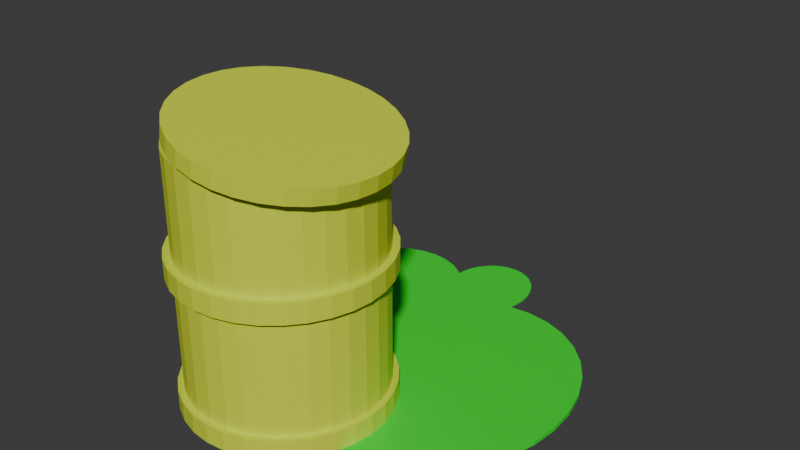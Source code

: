 # Source: nuclear_waste_broken.blend  (saved by Blender 4.0.36; exported with 4.5.12 LTS)
import bpy
from mathutils import Matrix  # noqa: F401  (used for matrix-valued properties, if any)

bpy.ops.wm.read_factory_settings(use_empty=True)
scene = bpy.context.scene
scene.name = 'Scene'

# ---- collections
col_collection = bpy.data.collections.new('Collection'); scene.collection.children.link(col_collection)

# ---- materials (node trees are filled in below, after node groups)
mat_waste = bpy.data.materials.new('Waste')
mat_waste.use_transparent_shadow = False
mat_barrel = bpy.data.materials.new('Barrel')
mat_barrel.use_transparent_shadow = False
mat_symbol = bpy.data.materials.new('Symbol')
mat_symbol.use_transparent_shadow = False

# ---- material node trees
mat_waste.use_nodes = True; mat_waste.node_tree.nodes.clear()
_N = mat_waste.node_tree.nodes; _L = mat_waste.node_tree.links
n0 = _N.new('ShaderNodeBsdfPrincipled'); n0.name = 'Principled BSDF'; n0.location = (10, 300)
n0.inputs[0].default_value = (0.0, 0.8003, 0.028, 1.0)
n0.inputs[3].default_value = 1.45
n1 = _N.new('ShaderNodeOutputMaterial'); n1.name = 'Material Output'; n1.location = (300, 300)
_L.new(n0.outputs[0], n1.inputs[0])
n1.is_active_output = True
mat_barrel.use_nodes = True; mat_barrel.node_tree.nodes.clear()
_N = mat_barrel.node_tree.nodes; _L = mat_barrel.node_tree.links
n0 = _N.new('ShaderNodeBsdfPrincipled'); n0.name = 'Principled BSDF'; n0.location = (10, 300)
n0.inputs[0].default_value = (0.6828, 0.8003, 0.038, 1.0)
n0.inputs[3].default_value = 1.45
n1 = _N.new('ShaderNodeOutputMaterial'); n1.name = 'Material Output'; n1.location = (300, 300)
_L.new(n0.outputs[0], n1.inputs[0])
n1.is_active_output = True
mat_symbol.use_nodes = True; mat_symbol.node_tree.nodes.clear()
_N = mat_symbol.node_tree.nodes; _L = mat_symbol.node_tree.links
n0 = _N.new('ShaderNodeBsdfPrincipled'); n0.name = 'Principled BSDF'; n0.location = (10, 300)
n0.inputs[0].default_value = (0.0, 0.0, 0.0, 1.0)
n0.inputs[3].default_value = 1.45
n1 = _N.new('ShaderNodeOutputMaterial'); n1.name = 'Material Output'; n1.location = (300, 300)
_L.new(n0.outputs[0], n1.inputs[0])
n1.is_active_output = True

# ---- world
world_world = bpy.data.worlds.new('World'); scene.world = world_world
world_world.use_nodes = True; world_world.node_tree.nodes.clear()
_N = world_world.node_tree.nodes; _L = world_world.node_tree.links
n0 = _N.new('ShaderNodeOutputWorld'); n0.name = 'World Output'; n0.location = (300, 300)
n1 = _N.new('ShaderNodeBackground'); n1.name = 'Background'; n1.location = (10, 300)
n1.inputs[0].default_value = (0.05088, 0.05088, 0.05088, 1.0)
_L.new(n1.outputs[0], n0.inputs[0])
n0.is_active_output = True
world_world.color = (0.05088, 0.05088, 0.05088)
world_world.use_sun_shadow = False
world_world.sun_shadow_jitter_overblur = 0.0

# ---- meshes
me_cylinder_001 = bpy.data.meshes.new('Cylinder.001')
me_cylinder_001.from_pydata([(0.1044, 1.0, 1.249), (0.2965, 0.9808, 1.215), (0.4812, 0.9239, 1.182), (0.6514, 0.8315, 1.152), (0.8006, 0.7071, 1.125), (0.923, 0.5556, 1.103), (1.014, 0.3827, 1.087), (1.07, 0.1951, 1.077), (1.089, 0.0, 1.074), (1.07, -0.1951, 1.077), (1.014, -0.3827, 1.087), (0.923, -0.5556, 1.103), (0.8006, -0.7071, 1.125), (0.6514, -0.8315, 1.152), (0.4812, -0.9239, 1.182), (0.2965, -0.9808, 1.215), (0.1044, -1.0, 1.249), (-0.08767, -0.9808, 1.283), (-0.2724, -0.9239, 1.316), (-0.4426, -0.8315, 1.346), (-0.5918, -0.7071, 1.373), (-0.7142, -0.5556, 1.394), (-0.8052, -0.3827, 1.411), (-0.8612, -0.1951, 1.421), (-0.8802, 0.0, 1.424), (-0.8612, 0.1951, 1.421), (-0.8052, 0.3827, 1.411), (-0.7142, 0.5556, 1.394), (-0.5918, 0.7071, 1.373), (-0.4426, 0.8315, 1.346), (-0.2724, 0.9239, 1.316), (-0.08767, 0.9808, 1.283), (0.3068, 1.037, 1.208), (0.1036, 1.058, 1.244), (0.5021, 0.9772, 1.174), (0.6822, 0.8795, 1.142), (0.84, 0.7479, 1.114), (0.9695, 0.5876, 1.091), (1.066, 0.4048, 1.073), (1.125, 0.2063, 1.063), (1.145, -8.6e-10, 1.059), (1.125, -0.2063, 1.063), (1.066, -0.4048, 1.073), (0.9695, -0.5876, 1.091), (0.84, -0.7479, 1.114), (0.6822, -0.8795, 1.142), (0.5021, -0.9772, 1.174), (0.3068, -1.037, 1.208), (0.1036, -1.058, 1.244), (-0.09955, -1.037, 1.281), (-0.2949, -0.9772, 1.315), (-0.475, -0.8795, 1.347), (-0.6328, -0.7479, 1.375), (-0.7623, -0.5876, 1.398), (-0.8585, -0.4048, 1.415), (-0.9178, -0.2063, 1.426), (-0.9378, -8.6e-10, 1.429), (-0.9178, 0.2063, 1.426), (-0.8585, 0.4048, 1.415), (-0.7623, 0.5876, 1.398), (-0.6328, 0.7479, 1.375), (-0.475, 0.8795, 1.347), (-0.2949, 0.9772, 1.315), (-0.09955, 1.037, 1.281), (0.3359, 1.037, 1.372), (0.1327, 1.058, 1.408), (0.5312, 0.9772, 1.337), (0.7113, 0.8795, 1.305), (0.8691, 0.7479, 1.277), (0.9986, 0.5876, 1.254), (1.095, 0.4048, 1.237), (1.154, 0.2063, 1.227), (1.174, -8.6e-10, 1.223), (1.154, -0.2063, 1.227), (1.095, -0.4048, 1.237), (0.9986, -0.5876, 1.254), (0.8691, -0.7479, 1.277), (0.7113, -0.8795, 1.305), (0.5312, -0.9772, 1.337), (0.3359, -1.037, 1.372), (0.1327, -1.058, 1.408), (-0.07044, -1.037, 1.444), (-0.2658, -0.9772, 1.479), (-0.4458, -0.8795, 1.511), (-0.6037, -0.7479, 1.539), (-0.7332, -0.5876, 1.562), (-0.8294, -0.4048, 1.579), (-0.8887, -0.2063, 1.59), (-0.9087, -8.6e-10, 1.593), (-0.8887, 0.2063, 1.59), (-0.8294, 0.4048, 1.579), (-0.7332, 0.5876, 1.562), (-0.6037, 0.7479, 1.539), (-0.4458, 0.8795, 1.511), (-0.2658, 0.9772, 1.479), (-0.07044, 1.037, 1.444), (0.0, 1.0, -1.215), (0.0, 0.8912, 1.248), (0.1951, 0.9808, -1.215), (0.1739, 0.8741, 1.248), (0.3827, 0.9239, -1.215), (0.3411, 0.8234, 1.248), (0.5556, 0.8315, -1.215), (0.4952, 0.741, 1.248), (0.7071, 0.7071, -1.215), (0.6302, 0.6302, 1.248), (0.8315, 0.5556, -1.215), (0.741, 0.4952, 1.248), (0.9239, 0.3827, -1.215), (0.8234, 0.3411, 1.248), (0.9808, 0.1951, -1.215), (0.8741, 0.1739, 1.248), (1.0, 0.0, -1.215), (0.8912, 0.0, 1.248), (0.9808, -0.1951, -1.215), (0.8741, -0.1739, 1.248), (0.9239, -0.3827, -1.215), (0.8234, -0.3411, 1.248), (0.8315, -0.5556, -1.215), (0.741, -0.4952, 1.248), (0.7071, -0.7071, -1.215), (0.6302, -0.6302, 1.248), (0.5556, -0.8315, -1.215), (0.4952, -0.741, 1.248), (0.3827, -0.9239, -1.215), (0.3411, -0.8234, 1.248), (0.1951, -0.9808, -1.215), (0.1739, -0.8741, 1.248), (0.0, -1.0, -1.215), (0.0, -0.8912, 1.248), (-0.1951, -0.9808, -1.215), (-0.1739, -0.8741, 1.248), (-0.3827, -0.9239, -1.215), (-0.3411, -0.8234, 1.248), (-0.5556, -0.8315, -1.215), (-0.4952, -0.741, 1.248), (-0.7071, -0.7071, -1.215), (-0.6302, -0.6302, 1.248), (-0.8315, -0.5556, -1.215), (-0.741, -0.4952, 1.248), (-0.9239, -0.3827, -1.215), (-0.8234, -0.3411, 1.248), (-0.9808, -0.1951, -1.215), (-0.8741, -0.1739, 1.248), (-1.0, 0.0, -1.215), (-0.8912, 0.0, 1.248), (-0.9808, 0.1951, -1.215), (-0.8741, 0.1739, 1.248), (-0.9239, 0.3827, -1.215), (-0.8234, 0.3411, 1.248), (-0.8315, 0.5556, -1.215), (-0.741, 0.4952, 1.248), (-0.7071, 0.7071, -1.215), (-0.6302, 0.6302, 1.248), (-0.5556, 0.8315, -1.215), (-0.4952, 0.741, 1.248), (-0.3827, 0.9239, -1.215), (-0.3411, 0.8234, 1.248), (-0.1951, 0.9808, -1.215), (-0.1739, 0.8741, 1.248), (0.0, 1.0, 0.2), (0.1951, 0.9808, 0.2), (0.3827, 0.9239, 0.2), (0.5556, 0.8315, 0.2), (0.7071, 0.7071, 0.2), (0.8315, 0.5556, 0.2), (0.9239, 0.3827, 0.2), (0.9808, 0.1951, 0.2), (1.0, 0.0, 0.2), (0.9808, -0.1951, 0.2), (0.9239, -0.3827, 0.2), (0.8315, -0.5556, 0.2), (0.7071, -0.7071, 0.2), (0.5556, -0.8315, 0.2), (0.3827, -0.9239, 0.2), (0.1951, -0.9808, 0.2), (0.0, -1.0, 0.2), (-0.1951, -0.9808, 0.2), (-0.3827, -0.9239, 0.2), (-0.5556, -0.8315, 0.2), (-0.7071, -0.7071, 0.2), (-0.8315, -0.5556, 0.2), (-0.9239, -0.3827, 0.2), (-0.9808, -0.1951, 0.2), (-1.0, 0.0, 0.2), (-0.9808, 0.1951, 0.2), (-0.9239, 0.3827, 0.2), (-0.8315, 0.5556, 0.2), (-0.7071, 0.7071, 0.2), (-0.5556, 0.8315, 0.2), (-0.3827, 0.9239, 0.2), (-0.1951, 0.9808, 0.2), (0.1951, 0.9808, 0.001227), (0.3827, 0.9239, 0.001227), (0.5556, 0.8315, 0.001227), (0.7071, 0.7071, 0.001227), (0.8315, 0.5556, 0.001227), (0.9239, 0.3827, 0.001227), (0.9808, 0.1951, 0.001227), (1.0, 0.0, 0.001227), (0.9808, -0.1951, 0.001227), (0.9239, -0.3827, 0.001227), (0.8315, -0.5556, 0.001227), (0.7071, -0.7071, 0.001227), (0.5556, -0.8315, 0.001227), (0.3827, -0.9239, 0.001227), (0.1951, -0.9808, 0.001227), (0.0, -1.0, 0.001227), (-0.1951, -0.9808, 0.001227), (-0.3827, -0.9239, 0.001227), (-0.5556, -0.8315, 0.001227), (-0.7071, -0.7071, 0.001227), (-0.8315, -0.5556, 0.001227), (-0.9239, -0.3827, 0.001227), (-0.9808, -0.1951, 0.001227), (-1.0, 0.0, 0.001227), (-0.9808, 0.1951, 0.001227), (-0.9239, 0.3827, 0.001227), (-0.8315, 0.5556, 0.001227), (-0.7071, 0.7071, 0.001227), (-0.5556, 0.8315, 0.001227), (-0.3827, 0.9239, 0.001227), (-0.1951, 0.9808, 0.001227), (0.0, 1.0, 0.001227), (0.0, 1.0, 0.001227), (0.0, 1.0, 0.001227), (0.1951, 0.9808, 0.001227), (0.1951, 0.9808, 0.001227), (0.3827, 0.9239, 0.001227), (0.3827, 0.9239, 0.001227), (0.5556, 0.8315, 0.001227), (0.5556, 0.8315, 0.001227), (0.7071, 0.7071, 0.001227), (0.7071, 0.7071, 0.001227), (0.8315, 0.5556, 0.001227), (0.8315, 0.5556, 0.001227), (0.9239, 0.3827, 0.001227), (0.9239, 0.3827, 0.001227), (0.9808, 0.1951, 0.001227), (0.9808, 0.1951, 0.001227), (1.0, 0.0, 0.001227), (1.0, 0.0, 0.001227), (0.9808, -0.1951, 0.001227), (0.9808, -0.1951, 0.001227), (0.9239, -0.3827, 0.001227), (0.9239, -0.3827, 0.001227), (0.8315, -0.5556, 0.001227), (0.8315, -0.5556, 0.001227), (0.7071, -0.7071, 0.001227), (0.7071, -0.7071, 0.001227), (0.5556, -0.8315, 0.001227), (0.5556, -0.8315, 0.001227), (0.3827, -0.9239, 0.001227), (0.3827, -0.9239, 0.001227), (0.1951, -0.9808, 0.001227), (0.1951, -0.9808, 0.001227), (0.0, -1.0, 0.001227), (0.0, -1.0, 0.001227), (-0.1951, -0.9808, 0.001227), (-0.1951, -0.9808, 0.001227), (-0.3827, -0.9239, 0.001227), (-0.3827, -0.9239, 0.001227), (-0.5556, -0.8315, 0.001227), (-0.5556, -0.8315, 0.001227), (-0.7071, -0.7071, 0.001227), (-0.7071, -0.7071, 0.001227), (-0.8315, -0.5556, 0.001227), (-0.8315, -0.5556, 0.001227), (-0.9239, -0.3827, 0.001227), (-0.9239, -0.3827, 0.001227), (-0.9808, -0.1951, 0.001227), (-0.9808, -0.1951, 0.001227), (-1.0, 0.0, 0.001227), (-1.0, 0.0, 0.001227), (-0.9808, 0.1951, 0.001227), (-0.9808, 0.1951, 0.001227), (-0.9239, 0.3827, 0.001227), (-0.9239, 0.3827, 0.001227), (-0.8315, 0.5556, 0.001227), (-0.8315, 0.5556, 0.001227), (-0.7071, 0.7071, 0.001227), (-0.7071, 0.7071, 0.001227), (-0.5556, 0.8315, 0.001227), (-0.5556, 0.8315, 0.001227), (-0.3827, 0.9239, 0.001227), (-0.3827, 0.9239, 0.001227), (-0.1951, 0.9808, 0.001227), (-0.1951, 0.9808, 0.001227), (-0.2095, 1.053, 0.2071), (6.544e-10, 1.074, 0.2071), (-0.411, 0.9922, 0.2071), (-0.5967, 0.893, 0.2071), (-0.7594, 0.7594, 0.2071), (-0.893, 0.5967, 0.2071), (-0.9922, 0.411, 0.2071), (-1.053, 0.2095, 0.2071), (-1.074, -1.102e-09, 0.2071), (-1.053, -0.2095, 0.2071), (-0.9922, -0.411, 0.2071), (-0.893, -0.5967, 0.2071), (-0.7594, -0.7594, 0.2071), (-0.5967, -0.893, 0.2071), (-0.411, -0.9922, 0.2071), (-0.2095, -1.053, 0.2071), (6.544e-10, -1.074, 0.2071), (0.2095, -1.053, 0.2071), (0.411, -0.9922, 0.2071), (0.5967, -0.893, 0.2071), (0.7594, -0.7594, 0.2071), (0.893, -0.5967, 0.2071), (0.9922, -0.411, 0.2071), (1.053, -0.2095, 0.2071), (1.074, -1.102e-09, 0.2071), (1.053, 0.2095, 0.2071), (0.9922, 0.411, 0.2071), (0.893, 0.5967, 0.2071), (0.7594, 0.7594, 0.2071), (0.5967, 0.893, 0.2071), (0.411, 0.9922, 0.2071), (0.2095, 1.053, 0.2071), (6.544e-10, 1.074, -0.006399), (0.2095, 1.053, -0.006399), (0.411, 0.9922, -0.006399), (0.5967, 0.893, -0.006399), (0.7594, 0.7594, -0.006399), (0.893, 0.5967, -0.006399), (0.9922, 0.411, -0.006399), (1.053, 0.2095, -0.006399), (1.074, -1.102e-09, -0.006399), (1.053, -0.2095, -0.006399), (0.9922, -0.411, -0.006399), (0.893, -0.5967, -0.006399), (0.7594, -0.7594, -0.006399), (0.5967, -0.893, -0.006399), (0.411, -0.9922, -0.006399), (0.2095, -1.053, -0.006399), (6.544e-10, -1.074, -0.006399), (-0.2095, -1.053, -0.006399), (-0.411, -0.9922, -0.006399), (-0.5967, -0.893, -0.006399), (-0.7594, -0.7594, -0.006399), (-0.893, -0.5967, -0.006399), (-0.9922, -0.411, -0.006399), (-1.053, -0.2095, -0.006399), (-1.074, -1.102e-09, -0.006399), (-1.053, 0.2095, -0.006399), (-0.9922, 0.411, -0.006399), (-0.893, 0.5967, -0.006399), (-0.7594, 0.7594, -0.006399), (-0.5967, 0.893, -0.006399), (-0.411, 0.9922, -0.006399), (-0.2095, 1.053, -0.006399), (-3.698e-10, 1.061, -1.209), (0.207, 1.041, -1.209), (0.4061, 0.9803, -1.209), (0.5895, 0.8823, -1.209), (0.7503, 0.7503, -1.209), (0.8823, 0.5895, -1.209), (0.9803, 0.4061, -1.209), (1.041, 0.207, -1.209), (1.061, -9.102e-10, -1.209), (1.041, -0.207, -1.209), (0.9803, -0.4061, -1.209), (0.8823, -0.5895, -1.209), (0.7503, -0.7503, -1.209), (0.5895, -0.8823, -1.209), (0.4061, -0.9803, -1.209), (0.207, -1.041, -1.209), (-3.698e-10, -1.061, -1.209), (-0.207, -1.041, -1.209), (-0.4061, -0.9803, -1.209), (-0.5895, -0.8823, -1.209), (-0.7503, -0.7503, -1.209), (-0.8823, -0.5895, -1.209), (-0.9803, -0.4061, -1.209), (-1.041, -0.207, -1.209), (-1.061, -9.102e-10, -1.209), (-1.041, 0.207, -1.209), (-0.9803, 0.4061, -1.209), (-0.8823, 0.5895, -1.209), (-0.7503, 0.7503, -1.209), (-0.5895, 0.8823, -1.209), (-0.4061, 0.9803, -1.209), (-0.207, 1.041, -1.209), (-3.565e-09, 1.061, -1.415), (0.207, 1.041, -1.415), (0.4061, 0.9803, -1.415), (0.5895, 0.8823, -1.415), (0.7503, 0.7503, -1.415), (0.8823, 0.5895, -1.415), (0.9803, 0.4061, -1.415), (1.041, 0.207, -1.415), (1.061, -9.102e-10, -1.415), (1.041, -0.207, -1.415), (0.9803, -0.4061, -1.415), (0.8823, -0.5895, -1.415), (0.7503, -0.7503, -1.415), (0.5895, -0.8823, -1.415), (0.4061, -0.9803, -1.415), (0.207, -1.041, -1.415), (-3.565e-09, -1.061, -1.415), (-0.207, -1.041, -1.415), (-0.4061, -0.9803, -1.415), (-0.5895, -0.8823, -1.415), (-0.7503, -0.7503, -1.415), (-0.8823, -0.5895, -1.415), (-0.9803, -0.4061, -1.415), (-1.041, -0.207, -1.415), (-1.061, -9.102e-10, -1.415), (-1.041, 0.207, -1.415), (-0.9803, 0.4061, -1.415), (-0.8823, 0.5895, -1.415), (-0.7503, 0.7503, -1.415), (-0.5895, 0.8823, -1.415), (-0.4061, 0.9803, -1.415), (-0.207, 1.041, -1.415), (0.05821, 1.041, 0.8235), (0.05821, 1.06, 0.8235), (0.04213, 1.041, 0.8326), (0.04213, 1.06, 0.8326), (0.02459, 1.041, 0.8383), (0.02459, 1.06, 0.8383), (0.006277, 1.041, 0.8405), (0.006277, 1.06, 0.8405), (-0.01212, 1.041, 0.8391), (-0.01212, 1.06, 0.8391), (-0.02989, 1.041, 0.8342), (-0.02989, 1.06, 0.8342), (-0.04635, 1.041, 0.8258), (-0.04635, 1.06, 0.8258), (-0.06086, 1.041, 0.8144), (-0.06086, 1.06, 0.8144), (-0.07287, 1.041, 0.8004), (-0.07287, 1.06, 0.8004), (-0.08192, 1.041, 0.7844), (-0.08192, 1.06, 0.7844), (-0.08766, 1.041, 0.7668), (-0.08766, 1.06, 0.7668), (-0.08987, 1.041, 0.7485), (-0.08987, 1.06, 0.7485), (-0.08846, 1.041, 0.7301), (-0.08846, 1.06, 0.7301), (-0.08349, 1.041, 0.7123), (-0.08349, 1.06, 0.7123), (-0.07515, 1.041, 0.6959), (-0.07515, 1.06, 0.6959), (-0.06376, 1.041, 0.6814), (-0.06376, 1.06, 0.6814), (-0.04976, 1.041, 0.6694), (-0.04976, 1.06, 0.6694), (-0.03368, 1.041, 0.6603), (-0.03368, 1.06, 0.6603), (-0.01615, 1.041, 0.6546), (-0.01615, 1.06, 0.6546), (0.00217, 1.041, 0.6524), (0.00217, 1.06, 0.6524), (0.02057, 1.041, 0.6538), (0.02057, 1.06, 0.6538), (0.03834, 1.041, 0.6587), (0.03834, 1.06, 0.6587), (0.05479, 1.041, 0.6671), (0.05479, 1.06, 0.6671), (0.06931, 1.041, 0.6785), (0.06931, 1.06, 0.6785), (0.08132, 1.041, 0.6925), (0.08132, 1.06, 0.6925), (0.09037, 1.041, 0.7085), (0.09037, 1.06, 0.7085), (0.09611, 1.041, 0.7261), (0.09611, 1.06, 0.7261), (0.09832, 1.041, 0.7444), (0.09832, 1.06, 0.7444), (0.09691, 1.041, 0.7628), (0.09691, 1.06, 0.7628), (0.09194, 1.041, 0.7806), (0.09194, 1.06, 0.7806), (0.0836, 1.041, 0.797), (0.0836, 1.06, 0.797), (0.07221, 1.041, 0.8115), (0.07221, 1.06, 0.8115), (-0.1935, 1.06, 1.169), (-0.1935, 1.041, 1.169), (-0.4165, 1.041, 0.8541), (-0.4165, 1.06, 0.8541), (0.14, 1.041, 1.152), (0.14, 1.06, 1.152), (0.4039, 1.06, 0.9651), (0.4039, 1.041, 0.9651), (-0.1427, 1.06, 0.3804), (-0.1427, 1.041, 0.3804), (0.207, 1.041, 0.3819), (0.207, 1.06, 0.3819), (0.9826, 2.666, -1.455), (0.9826, 2.666, -1.413), (1.239, 2.637, -1.455), (1.239, 2.637, -1.413), (1.485, 2.551, -1.455), (1.485, 2.551, -1.413), (1.712, 2.411, -1.455), (1.712, 2.411, -1.413), (1.911, 2.222, -1.455), (1.911, 2.222, -1.413), (2.074, 1.992, -1.455), (2.074, 1.992, -1.413), (2.195, 1.729, -1.455), (2.195, 1.729, -1.413), (2.27, 1.444, -1.455), (2.27, 1.444, -1.413), (2.295, 1.148, -1.455), (2.295, 1.148, -1.413), (2.27, 0.8521, -1.455), (2.27, 0.8521, -1.413), (2.195, 0.5673, -1.455), (2.195, 0.5673, -1.413), (2.074, 0.3048, -1.455), (2.074, 0.3048, -1.413), (1.911, 0.07477, -1.455), (1.911, 0.07477, -1.413), (1.712, -0.114, -1.455), (1.712, -0.114, -1.413), (1.485, -0.2543, -1.455), (1.485, -0.2543, -1.413), (1.239, -0.3407, -1.455), (1.239, -0.3407, -1.413), (0.9826, -0.3699, -1.455), (0.9826, -0.3699, -1.413), (0.7265, -0.3407, -1.455), (0.7265, -0.3407, -1.413), (0.4803, -0.2543, -1.455), (0.4803, -0.2543, -1.413), (0.2534, -0.114, -1.455), (0.2534, -0.114, -1.413), (0.05446, 0.07477, -1.455), (0.05446, 0.07477, -1.413), (-0.1088, 0.3048, -1.455), (-0.1088, 0.3048, -1.413), (-0.2301, 0.5673, -1.455), (-0.2301, 0.5673, -1.413), (-0.3048, 0.8521, -1.455), (-0.3048, 0.8521, -1.413), (-0.33, 1.148, -1.455), (-0.33, 1.148, -1.413), (-0.3048, 1.444, -1.455), (-0.3048, 1.444, -1.413), (-0.2301, 1.729, -1.455), (-0.2301, 1.729, -1.413), (-0.1088, 1.992, -1.455), (-0.1088, 1.992, -1.413), (0.05446, 2.222, -1.455), (0.05446, 2.222, -1.413), (0.2534, 2.411, -1.455), (0.2534, 2.411, -1.413), (0.4803, 2.551, -1.455), (0.4803, 2.551, -1.413), (0.7265, 2.637, -1.455), (0.7265, 2.637, -1.413), (-0.6105, 3.072, -1.447), (-0.6105, 3.072, -1.421), (-0.4477, 3.053, -1.447), (-0.4477, 3.053, -1.421), (-0.2912, 2.998, -1.447), (-0.2912, 2.998, -1.421), (-0.147, 2.909, -1.447), (-0.147, 2.909, -1.421), (-0.02061, 2.789, -1.447), (-0.02061, 2.789, -1.421), (0.08313, 2.643, -1.447), (0.08313, 2.643, -1.421), (0.1602, 2.476, -1.447), (0.1602, 2.476, -1.421), (0.2077, 2.295, -1.447), (0.2077, 2.295, -1.421), (0.2237, 2.107, -1.447), (0.2237, 2.107, -1.421), (0.2077, 1.919, -1.447), (0.2077, 1.919, -1.421), (0.1602, 1.738, -1.447), (0.1602, 1.738, -1.421), (0.08313, 1.571, -1.447), (0.08313, 1.571, -1.421), (-0.02061, 1.425, -1.447), (-0.02061, 1.425, -1.421), (-0.147, 1.305, -1.447), (-0.147, 1.305, -1.421), (-0.2912, 1.216, -1.447), (-0.2912, 1.216, -1.421), (-0.4477, 1.161, -1.447), (-0.4477, 1.161, -1.421), (-0.6105, 1.142, -1.447), (-0.6105, 1.142, -1.421), (-0.7732, 1.161, -1.447), (-0.7732, 1.161, -1.421), (-0.9297, 1.216, -1.447), (-0.9297, 1.216, -1.421), (-1.074, 1.305, -1.447), (-1.074, 1.305, -1.421), (-1.2, 1.425, -1.447), (-1.2, 1.425, -1.421), (-1.304, 1.571, -1.447), (-1.304, 1.571, -1.421), (-1.381, 1.738, -1.447), (-1.381, 1.738, -1.421), (-1.429, 1.919, -1.447), (-1.429, 1.919, -1.421), (-1.445, 2.107, -1.447), (-1.445, 2.107, -1.421), (-1.429, 2.295, -1.447), (-1.429, 2.295, -1.421), (-1.381, 2.476, -1.447), (-1.381, 2.476, -1.421), (-1.304, 2.643, -1.447), (-1.304, 2.643, -1.421), (-1.2, 2.789, -1.447), (-1.2, 2.789, -1.421), (-1.074, 2.909, -1.447), (-1.074, 2.909, -1.421), (-0.9297, 2.998, -1.447), (-0.9297, 2.998, -1.421), (-0.7732, 3.053, -1.447), (-0.7732, 3.053, -1.421), (0.3155, 3.383, -1.441), (0.3155, 3.383, -1.427), (0.4038, 3.373, -1.441), (0.4038, 3.373, -1.427), (0.4887, 3.343, -1.441), (0.4887, 3.343, -1.427), (0.567, 3.295, -1.441), (0.567, 3.295, -1.427), (0.6357, 3.23, -1.441), (0.6357, 3.23, -1.427), (0.692, 3.151, -1.441), (0.692, 3.151, -1.427), (0.7338, 3.06, -1.441), (0.7338, 3.06, -1.427), (0.7596, 2.962, -1.441), (0.7596, 2.962, -1.427), (0.7683, 2.86, -1.441), (0.7683, 2.86, -1.427), (0.7596, 2.757, -1.441), (0.7596, 2.757, -1.427), (0.7338, 2.659, -1.441), (0.7338, 2.659, -1.427), (0.692, 2.569, -1.441), (0.692, 2.569, -1.427), (0.6357, 2.489, -1.441), (0.6357, 2.489, -1.427), (0.567, 2.424, -1.441), (0.567, 2.424, -1.427), (0.4887, 2.376, -1.441), (0.4887, 2.376, -1.427), (0.4038, 2.346, -1.441), (0.4038, 2.346, -1.427), (0.3155, 2.336, -1.441), (0.3155, 2.336, -1.427), (0.2271, 2.346, -1.441), (0.2271, 2.346, -1.427), (0.1422, 2.376, -1.441), (0.1422, 2.376, -1.427), (0.06389, 2.424, -1.441), (0.06389, 2.424, -1.427), (-0.004733, 2.489, -1.441), (-0.004733, 2.489, -1.427), (-0.06105, 2.569, -1.441), (-0.06105, 2.569, -1.427), (-0.1029, 2.659, -1.441), (-0.1029, 2.659, -1.427), (-0.1287, 2.757, -1.441), (-0.1287, 2.757, -1.427), (-0.1374, 2.86, -1.441), (-0.1374, 2.86, -1.427), (-0.1287, 2.962, -1.441), (-0.1287, 2.962, -1.427), (-0.1029, 3.06, -1.441), (-0.1029, 3.06, -1.427), (-0.06105, 3.151, -1.441), (-0.06105, 3.151, -1.427), (-0.004733, 3.23, -1.441), (-0.004733, 3.23, -1.427), (0.06389, 3.295, -1.441), (0.06389, 3.295, -1.427), (0.1422, 3.343, -1.441), (0.1422, 3.343, -1.427), (0.2271, 3.373, -1.441), (0.2271, 3.373, -1.427), (0.1951, 0.9808, 1.248), (0.0, 1.0, 1.248), (0.3827, 0.9239, 1.248), (0.5556, 0.8315, 1.248), (0.7071, 0.7071, 1.248), (0.8315, 0.5556, 1.248), (0.9239, 0.3827, 1.248), (0.9808, 0.1951, 1.248), (1.0, 0.0, 1.248), (0.9808, -0.1951, 1.248), (0.9239, -0.3827, 1.248), (0.8315, -0.5556, 1.248), (0.7071, -0.7071, 1.248), (0.5556, -0.8315, 1.248), (0.3827, -0.9239, 1.248), (0.1951, -0.9808, 1.248), (0.0, -1.0, 1.248), (-0.1951, -0.9808, 1.248), (-0.3827, -0.9239, 1.248), (-0.5556, -0.8315, 1.248), (-0.7071, -0.7071, 1.248), (-0.8315, -0.5556, 1.248), (-0.9239, -0.3827, 1.248), (-0.9808, -0.1951, 1.248), (-1.0, 0.0, 1.248), (-0.9808, 0.1951, 1.248), (-0.9239, 0.3827, 1.248), (-0.8315, 0.5556, 1.248), (-0.7071, 0.7071, 1.248), (-0.5556, 0.8315, 1.248), (-0.3827, 0.9239, 1.248), (-0.1951, 0.9808, 1.248), (0.1739, 0.8741, -1.083), (0.0, 0.8912, -1.083), (0.3411, 0.8234, -1.083), (0.4952, 0.741, -1.083), (0.6302, 0.6302, -1.083), (0.741, 0.4952, -1.083), (0.8234, 0.3411, -1.083), (0.8741, 0.1739, -1.083), (0.8912, 0.0, -1.083), (0.8741, -0.1739, -1.083), (0.8234, -0.3411, -1.083), (0.741, -0.4952, -1.083), (0.6302, -0.6302, -1.083), (0.4952, -0.741, -1.083), (0.3411, -0.8234, -1.083), (0.1739, -0.8741, -1.083), (0.0, -0.8912, -1.083), (-0.1739, -0.8741, -1.083), (-0.3411, -0.8234, -1.083), (-0.4952, -0.741, -1.083), (-0.6302, -0.6302, -1.083), (-0.741, -0.4952, -1.083), (-0.8234, -0.3411, -1.083), (-0.8741, -0.1739, -1.083), (-0.8912, 0.0, -1.083), (-0.8741, 0.1739, -1.083), (-0.8234, 0.3411, -1.083), (-0.741, 0.4952, -1.083), (-0.6302, 0.6302, -1.083), (-0.4952, 0.741, -1.083), (-0.3411, 0.8234, -1.083), (-0.1739, 0.8741, -1.083)], [], [(30, 29, 61, 62), (21, 20, 52, 53), (12, 11, 43, 44), (3, 2, 34, 35), (25, 24, 56, 57), (16, 15, 47, 48), (7, 6, 38, 39), (29, 28, 60, 61), (20, 19, 51, 52), (11, 10, 42, 43), (2, 1, 32, 34), (24, 23, 55, 56), (15, 14, 46, 47), (6, 5, 37, 38), (28, 27, 59, 60), (19, 18, 50, 51), (10, 9, 41, 42), (0, 31, 63, 33), (1, 0, 33, 32), (23, 22, 54, 55), (14, 13, 45, 46), (5, 4, 36, 37), (27, 26, 58, 59), (18, 17, 49, 50), (9, 8, 40, 41), (31, 30, 62, 63), (22, 21, 53, 54), (13, 12, 44, 45), (4, 3, 35, 36), (26, 25, 57, 58), (17, 16, 48, 49), (8, 7, 39, 40), (51, 50, 82, 83), (64, 65, 95, 94, 93, 92, 91, 90, 89, 88, 87, 86, 85, 84, 83, 82, 81, 80, 79, 78, 77, 76, 75, 74, 73, 72, 71, 70, 69, 68, 67, 66), (60, 59, 91, 92), (38, 37, 69, 70), (47, 46, 78, 79), (56, 55, 87, 88), (34, 32, 64, 66), (43, 42, 74, 75), (52, 51, 83, 84), (61, 60, 92, 93), (39, 38, 70, 71), (48, 47, 79, 80), (57, 56, 88, 89), (35, 34, 66, 67), (44, 43, 75, 76), (53, 52, 84, 85), (62, 61, 93, 94), (40, 39, 71, 72), (49, 48, 80, 81), (58, 57, 89, 90), (36, 35, 67, 68), (45, 44, 76, 77), (54, 53, 85, 86), (63, 62, 94, 95), (41, 40, 72, 73), (50, 49, 81, 82), (59, 58, 90, 91), (37, 36, 68, 69), (46, 45, 77, 78), (55, 54, 86, 87), (32, 33, 65, 64), (33, 63, 95, 65), (42, 41, 73, 74), (160, 685, 684, 161), (161, 684, 686, 162), (162, 686, 687, 163), (163, 687, 688, 164), (164, 688, 689, 165), (165, 689, 690, 166), (166, 690, 691, 167), (167, 691, 692, 168), (168, 692, 693, 169), (169, 693, 694, 170), (170, 694, 695, 171), (171, 695, 696, 172), (172, 696, 697, 173), (173, 697, 698, 174), (174, 698, 699, 175), (175, 699, 700, 176), (176, 700, 701, 177), (177, 701, 702, 178), (178, 702, 703, 179), (179, 703, 704, 180), (180, 704, 705, 181), (181, 705, 706, 182), (182, 706, 707, 183), (183, 707, 708, 184), (184, 708, 709, 185), (185, 709, 710, 186), (186, 710, 711, 187), (187, 711, 712, 188), (188, 712, 713, 189), (189, 713, 714, 190), (190, 714, 715, 191), (191, 715, 685, 160), (222, 287, 224, 223), (221, 285, 287, 222), (220, 283, 285, 221), (219, 281, 283, 220), (218, 279, 281, 219), (217, 277, 279, 218), (216, 275, 277, 217), (215, 273, 275, 216), (214, 271, 273, 215), (213, 269, 271, 214), (212, 267, 269, 213), (211, 265, 267, 212), (210, 263, 265, 211), (209, 261, 263, 210), (208, 259, 261, 209), (207, 257, 259, 208), (206, 255, 257, 207), (205, 253, 255, 206), (204, 251, 253, 205), (203, 249, 251, 204), (202, 247, 249, 203), (201, 245, 247, 202), (200, 243, 245, 201), (199, 241, 243, 200), (198, 239, 241, 199), (197, 237, 239, 198), (196, 235, 237, 197), (195, 233, 235, 196), (194, 231, 233, 195), (193, 229, 231, 194), (192, 227, 229, 193), (223, 224, 227, 192), (225, 223, 192, 226), (226, 192, 193, 228), (228, 193, 194, 230), (230, 194, 195, 232), (232, 195, 196, 234), (234, 196, 197, 236), (236, 197, 198, 238), (238, 198, 199, 240), (240, 199, 200, 242), (242, 200, 201, 244), (244, 201, 202, 246), (246, 202, 203, 248), (248, 203, 204, 250), (250, 204, 205, 252), (252, 205, 206, 254), (254, 206, 207, 256), (256, 207, 208, 258), (258, 208, 209, 260), (260, 209, 210, 262), (262, 210, 211, 264), (264, 211, 212, 266), (266, 212, 213, 268), (268, 213, 214, 270), (270, 214, 215, 272), (272, 215, 216, 274), (274, 216, 217, 276), (276, 217, 218, 278), (278, 218, 219, 280), (280, 219, 220, 282), (282, 220, 221, 284), (284, 221, 222, 286), (286, 222, 223, 225), (158, 286, 225, 96), (281, 279, 347, 348), (96, 225, 226, 98), (186, 187, 293, 294), (98, 226, 228, 100), (160, 161, 319, 289), (100, 228, 230, 102), (187, 188, 292, 293), (102, 230, 232, 104), (227, 224, 320, 321), (104, 232, 234, 106), (161, 162, 318, 319), (106, 234, 236, 108), (253, 251, 333, 334), (108, 236, 238, 110), (279, 277, 346, 347), (110, 238, 240, 112), (188, 189, 291, 292), (112, 240, 242, 114), (162, 163, 317, 318), (114, 242, 244, 116), (189, 190, 290, 291), (116, 244, 246, 118), (163, 164, 316, 317), (118, 246, 248, 120), (251, 249, 332, 333), (120, 248, 250, 122), (277, 275, 345, 346), (122, 250, 252, 124), (190, 191, 288, 290), (124, 252, 254, 126), (164, 165, 315, 316), (126, 254, 256, 128), (191, 160, 289, 288), (128, 256, 258, 130), (165, 166, 314, 315), (130, 258, 260, 132), (249, 247, 331, 332), (132, 260, 262, 134), (275, 273, 344, 345), (134, 262, 264, 136), (166, 167, 313, 314), (136, 264, 266, 138), (167, 168, 312, 313), (138, 266, 268, 140), (247, 245, 330, 331), (140, 268, 270, 142), (273, 271, 343, 344), (142, 270, 272, 144), (168, 169, 311, 312), (144, 272, 274, 146), (169, 170, 310, 311), (146, 274, 276, 148), (245, 243, 329, 330), (148, 276, 278, 150), (271, 269, 342, 343), (150, 278, 280, 152), (170, 171, 309, 310), (152, 280, 282, 154), (171, 172, 308, 309), (154, 282, 284, 156), (243, 241, 328, 329), (156, 284, 286, 158), (269, 267, 341, 342), (320, 289, 319, 321), (321, 319, 318, 322), (322, 318, 317, 323), (323, 317, 316, 324), (324, 316, 315, 325), (325, 315, 314, 326), (326, 314, 313, 327), (327, 313, 312, 328), (328, 312, 311, 329), (329, 311, 310, 330), (330, 310, 309, 331), (331, 309, 308, 332), (332, 308, 307, 333), (333, 307, 306, 334), (334, 306, 305, 335), (335, 305, 304, 336), (336, 304, 303, 337), (337, 303, 302, 338), (338, 302, 301, 339), (339, 301, 300, 340), (340, 300, 299, 341), (341, 299, 298, 342), (342, 298, 297, 343), (343, 297, 296, 344), (344, 296, 295, 345), (345, 295, 294, 346), (346, 294, 293, 347), (347, 293, 292, 348), (348, 292, 291, 349), (349, 291, 290, 350), (350, 290, 288, 351), (351, 288, 289, 320), (255, 253, 334, 335), (229, 227, 321, 322), (185, 186, 294, 295), (184, 185, 295, 296), (283, 281, 348, 349), (257, 255, 335, 336), (231, 229, 322, 323), (183, 184, 296, 297), (182, 183, 297, 298), (285, 283, 349, 350), (259, 257, 336, 337), (233, 231, 323, 324), (181, 182, 298, 299), (180, 181, 299, 300), (287, 285, 350, 351), (261, 259, 337, 338), (235, 233, 324, 325), (179, 180, 300, 301), (178, 179, 301, 302), (224, 287, 351, 320), (263, 261, 338, 339), (237, 235, 325, 326), (177, 178, 302, 303), (176, 177, 303, 304), (265, 263, 339, 340), (239, 237, 326, 327), (175, 176, 304, 305), (174, 175, 305, 306), (267, 265, 340, 341), (241, 239, 327, 328), (173, 174, 306, 307), (172, 173, 307, 308), (152, 154, 381, 380), (134, 136, 372, 371), (116, 118, 363, 362), (98, 100, 354, 353), (142, 144, 376, 375), (124, 126, 367, 366), (106, 108, 358, 357), (150, 152, 380, 379), (132, 134, 371, 370), (114, 116, 362, 361), (158, 96, 352, 383), (96, 98, 353, 352), (140, 142, 375, 374), (122, 124, 366, 365), (104, 106, 357, 356), (148, 150, 379, 378), (130, 132, 370, 369), (112, 114, 361, 360), (156, 158, 383, 382), (138, 140, 374, 373), (120, 122, 365, 364), (102, 104, 356, 355), (146, 148, 378, 377), (128, 130, 369, 368), (110, 112, 360, 359), (154, 156, 382, 381), (136, 138, 373, 372), (118, 120, 364, 363), (100, 102, 355, 354), (144, 146, 377, 376), (126, 128, 368, 367), (108, 110, 359, 358), (358, 359, 391, 390), (384, 385, 386, 387, 388, 389, 390, 391, 392, 393, 394, 395, 396, 397, 398, 399, 400, 401, 402, 403, 404, 405, 406, 407, 408, 409, 410, 411, 412, 413, 414, 415), (367, 368, 400, 399), (376, 377, 409, 408), (354, 355, 387, 386), (363, 364, 396, 395), (372, 373, 405, 404), (381, 382, 414, 413), (359, 360, 392, 391), (368, 369, 401, 400), (377, 378, 410, 409), (355, 356, 388, 387), (364, 365, 397, 396), (373, 374, 406, 405), (382, 383, 415, 414), (360, 361, 393, 392), (369, 370, 402, 401), (378, 379, 411, 410), (356, 357, 389, 388), (365, 366, 398, 397), (374, 375, 407, 406), (352, 353, 385, 384), (383, 352, 384, 415), (361, 362, 394, 393), (370, 371, 403, 402), (379, 380, 412, 411), (357, 358, 390, 389), (366, 367, 399, 398), (375, 376, 408, 407), (353, 354, 386, 385), (362, 363, 395, 394), (371, 372, 404, 403), (380, 381, 413, 412), (416, 417, 419, 418), (418, 419, 421, 420), (420, 421, 423, 422), (422, 423, 425, 424), (424, 425, 427, 426), (426, 427, 429, 428), (428, 429, 431, 430), (431, 433, 483, 480), (432, 433, 435, 434), (434, 435, 437, 436), (436, 437, 439, 438), (438, 439, 441, 440), (440, 441, 443, 442), (442, 443, 445, 444), (444, 445, 447, 446), (446, 447, 449, 448), (448, 449, 451, 450), (450, 451, 453, 452), (452, 453, 455, 454), (457, 456, 490, 491), (456, 457, 459, 458), (458, 459, 461, 460), (460, 461, 463, 462), (462, 463, 465, 464), (464, 465, 467, 466), (466, 467, 469, 468), (468, 469, 471, 470), (470, 471, 473, 472), (472, 473, 475, 474), (474, 475, 477, 476), (419, 417, 479, 477, 475, 473, 471, 469, 467, 465, 463, 461, 459, 457, 455, 453, 451, 449, 447, 445, 443, 441, 439, 437, 435, 433, 431, 429, 427, 425, 423, 421), (476, 477, 479, 478), (479, 417, 485, 486), (416, 418, 420, 422, 424, 426, 428, 430, 432, 434, 436, 438, 440, 442, 444, 446, 448, 450, 452, 454, 456, 458, 460, 462, 464, 466, 468, 470, 472, 474, 476, 478), (481, 480, 483, 482), (430, 431, 480, 481), (433, 432, 482, 483), (432, 430, 481, 482), (487, 486, 485, 484), (478, 479, 486, 487), (416, 478, 487, 484), (417, 416, 484, 485), (489, 488, 491, 490), (456, 454, 489, 490), (455, 457, 491, 488), (454, 455, 488, 489), (492, 493, 495, 494), (494, 495, 497, 496), (496, 497, 499, 498), (498, 499, 501, 500), (500, 501, 503, 502), (502, 503, 505, 504), (504, 505, 507, 506), (506, 507, 509, 508), (508, 509, 511, 510), (510, 511, 513, 512), (512, 513, 515, 514), (514, 515, 517, 516), (516, 517, 519, 518), (518, 519, 521, 520), (520, 521, 523, 522), (522, 523, 525, 524), (524, 525, 527, 526), (526, 527, 529, 528), (528, 529, 531, 530), (530, 531, 533, 532), (532, 533, 535, 534), (534, 535, 537, 536), (536, 537, 539, 538), (538, 539, 541, 540), (540, 541, 543, 542), (542, 543, 545, 544), (544, 545, 547, 546), (546, 547, 549, 548), (548, 549, 551, 550), (550, 551, 553, 552), (495, 493, 555, 553, 551, 549, 547, 545, 543, 541, 539, 537, 535, 533, 531, 529, 527, 525, 523, 521, 519, 517, 515, 513, 511, 509, 507, 505, 503, 501, 499, 497), (552, 553, 555, 554), (554, 555, 493, 492), (492, 494, 496, 498, 500, 502, 504, 506, 508, 510, 512, 514, 516, 518, 520, 522, 524, 526, 528, 530, 532, 534, 536, 538, 540, 542, 544, 546, 548, 550, 552, 554), (556, 557, 559, 558), (558, 559, 561, 560), (560, 561, 563, 562), (562, 563, 565, 564), (564, 565, 567, 566), (566, 567, 569, 568), (568, 569, 571, 570), (570, 571, 573, 572), (572, 573, 575, 574), (574, 575, 577, 576), (576, 577, 579, 578), (578, 579, 581, 580), (580, 581, 583, 582), (582, 583, 585, 584), (584, 585, 587, 586), (586, 587, 589, 588), (588, 589, 591, 590), (590, 591, 593, 592), (592, 593, 595, 594), (594, 595, 597, 596), (596, 597, 599, 598), (598, 599, 601, 600), (600, 601, 603, 602), (602, 603, 605, 604), (604, 605, 607, 606), (606, 607, 609, 608), (608, 609, 611, 610), (610, 611, 613, 612), (612, 613, 615, 614), (614, 615, 617, 616), (559, 557, 619, 617, 615, 613, 611, 609, 607, 605, 603, 601, 599, 597, 595, 593, 591, 589, 587, 585, 583, 581, 579, 577, 575, 573, 571, 569, 567, 565, 563, 561), (616, 617, 619, 618), (618, 619, 557, 556), (556, 558, 560, 562, 564, 566, 568, 570, 572, 574, 576, 578, 580, 582, 584, 586, 588, 590, 592, 594, 596, 598, 600, 602, 604, 606, 608, 610, 612, 614, 616, 618), (620, 621, 623, 622), (622, 623, 625, 624), (624, 625, 627, 626), (626, 627, 629, 628), (628, 629, 631, 630), (630, 631, 633, 632), (632, 633, 635, 634), (634, 635, 637, 636), (636, 637, 639, 638), (638, 639, 641, 640), (640, 641, 643, 642), (642, 643, 645, 644), (644, 645, 647, 646), (646, 647, 649, 648), (648, 649, 651, 650), (650, 651, 653, 652), (652, 653, 655, 654), (654, 655, 657, 656), (656, 657, 659, 658), (658, 659, 661, 660), (660, 661, 663, 662), (662, 663, 665, 664), (664, 665, 667, 666), (666, 667, 669, 668), (668, 669, 671, 670), (670, 671, 673, 672), (672, 673, 675, 674), (674, 675, 677, 676), (676, 677, 679, 678), (678, 679, 681, 680), (623, 621, 683, 681, 679, 677, 675, 673, 671, 669, 667, 665, 663, 661, 659, 657, 655, 653, 651, 649, 647, 645, 643, 641, 639, 637, 635, 633, 631, 629, 627, 625), (680, 681, 683, 682), (682, 683, 621, 620), (620, 622, 624, 626, 628, 630, 632, 634, 636, 638, 640, 642, 644, 646, 648, 650, 652, 654, 656, 658, 660, 662, 664, 666, 668, 670, 672, 674, 676, 678, 680, 682), (145, 143, 739, 740), (97, 99, 684, 685), (99, 101, 686, 684), (101, 103, 687, 686), (103, 105, 688, 687), (105, 107, 689, 688), (107, 109, 690, 689), (109, 111, 691, 690), (111, 113, 692, 691), (113, 115, 693, 692), (115, 117, 694, 693), (117, 119, 695, 694), (119, 121, 696, 695), (121, 123, 697, 696), (123, 125, 698, 697), (125, 127, 699, 698), (127, 129, 700, 699), (129, 131, 701, 700), (131, 133, 702, 701), (133, 135, 703, 702), (135, 137, 704, 703), (137, 139, 705, 704), (139, 141, 706, 705), (141, 143, 707, 706), (143, 145, 708, 707), (145, 147, 709, 708), (147, 149, 710, 709), (149, 151, 711, 710), (151, 153, 712, 711), (153, 155, 713, 712), (155, 157, 714, 713), (157, 159, 715, 714), (159, 97, 685, 715), (716, 717, 747, 746, 745, 744, 743, 742, 741, 740, 739, 738, 737, 736, 735, 734, 733, 732, 731, 730, 729, 728, 727, 726, 725, 724, 723, 722, 721, 720, 719, 718), (119, 117, 726, 727), (147, 145, 740, 741), (121, 119, 727, 728), (149, 147, 741, 742), (123, 121, 728, 729), (151, 149, 742, 743), (125, 123, 729, 730), (99, 97, 717, 716), (153, 151, 743, 744), (127, 125, 730, 731), (101, 99, 716, 718), (155, 153, 744, 745), (129, 127, 731, 732), (103, 101, 718, 719), (157, 155, 745, 746), (131, 129, 732, 733), (105, 103, 719, 720), (159, 157, 746, 747), (133, 131, 733, 734), (107, 105, 720, 721), (97, 159, 747, 717), (135, 133, 734, 735), (109, 107, 721, 722), (137, 135, 735, 736), (111, 109, 722, 723), (139, 137, 736, 737), (113, 111, 723, 724), (141, 139, 737, 738), (115, 113, 724, 725), (143, 141, 738, 739), (117, 115, 725, 726)])
me_cylinder_001.polygons.foreach_set('material_index', [1, 1, 1, 1, 1, 1, 1, 1, 1, 1, 1, 1, 1, 1, 1, 1, 1, 1, 1, 1, 1, 1, 1, 1, 1, 1, 1, 1, 1, 1, 1, 1, 1, 1, 1, 1, 1, 1, 1, 1, 1, 1, 1, 1, 1, 1, 1, 1, 1, 1, 1, 1, 1, 1, 1, 1, 1, 1, 1, 1, 1, 1, 1, 1, 1, 1, 1, 1, 1, 1, 1, 1, 1, 1, 1, 1, 1, 1, 1, 1, 1, 1, 1, 1, 1, 1, 1, 1, 1, 1, 1, 1, 1, 1, 1, 1, 1, 1, 1, 1, 1, 1, 1, 1, 1, 1, 1, 1, 1, 1, 1, 1, 1, 1, 1, 1, 1, 1, 1, 1, 1, 1, 1, 1, 1, 1, 1, 1, 1, 1, 1, 1, 1, 1, 1, 1, 1, 1, 1, 1, 1, 1, 1, 1, 1, 1, 1, 1, 1, 1, 1, 1, 1, 1, 1, 1, 1, 1, 1, 1, 1, 1, 1, 1, 1, 1, 1, 1, 1, 1, 1, 1, 1, 1, 1, 1, 1, 1, 1, 1, 1, 1, 1, 1, 1, 1, 1, 1, 1, 1, 1, 1, 1, 1, 1, 1, 1, 1, 1, 1, 1, 1, 1, 1, 1, 1, 1, 1, 1, 1, 1, 1, 1, 1, 1, 1, 1, 1, 1, 1, 1, 1, 1, 1, 1, 1, 1, 1, 1, 1, 1, 1, 1, 1, 1, 1, 1, 1, 1, 1, 1, 1, 1, 1, 1, 1, 1, 1, 1, 1, 1, 1, 1, 1, 1, 1, 1, 1, 1, 1, 1, 1, 1, 1, 1, 1, 1, 1, 1, 1, 1, 1, 1, 1, 1, 1, 1, 1, 1, 1, 1, 1, 1, 1, 1, 1, 1, 1, 1, 1, 1, 1, 1, 1, 1, 1, 1, 1, 1, 1, 1, 1, 1, 1, 1, 1, 1, 1, 1, 1, 1, 1, 1, 1, 1, 1, 1, 1, 1, 1, 1, 1, 1, 1, 1, 1, 1, 1, 1, 1, 1, 1, 1, 1, 1, 1, 1, 1, 1, 1, 1, 1, 1, 1, 1, 1, 1, 1, 1, 1, 1, 1, 1, 1, 2, 2, 2, 2, 2, 2, 2, 2, 2, 2, 2, 2, 2, 2, 2, 2, 2, 2, 2, 2, 2, 2, 2, 2, 2, 2, 2, 2, 2, 2, 2, 2, 2, 2, 2, 2, 2, 2, 2, 2, 2, 2, 2, 2, 2, 2, 0, 0, 0, 0, 0, 0, 0, 0, 0, 0, 0, 0, 0, 0, 0, 0, 0, 0, 0, 0, 0, 0, 0, 0, 0, 0, 0, 0, 0, 0, 0, 0, 0, 0, 0, 0, 0, 0, 0, 0, 0, 0, 0, 0, 0, 0, 0, 0, 0, 0, 0, 0, 0, 0, 0, 0, 0, 0, 0, 0, 0, 0, 0, 0, 0, 0, 0, 0, 0, 0, 0, 0, 0, 0, 0, 0, 0, 0, 0, 0, 0, 0, 0, 0, 0, 0, 0, 0, 0, 0, 0, 0, 0, 0, 0, 0, 0, 0, 0, 0, 0, 0, 1, 1, 1, 1, 1, 1, 1, 1, 1, 1, 1, 1, 1, 1, 1, 1, 1, 1, 1, 1, 1, 1, 1, 1, 1, 1, 1, 1, 1, 1, 1, 1, 1, 1, 1, 1, 1, 1, 1, 1, 1, 1, 1, 1, 1, 1, 1, 1, 1, 1, 1, 1, 1, 1, 1, 1, 1, 1, 1, 1, 1, 1, 1, 1, 1])
_uv = me_cylinder_001.uv_layers.new(name='UVMap')
_uv.uv.foreach_set('vector', [0.0625, 1.0, 0.09375, 1.0, 0.09375, 1.0, 0.0625, 1.0, 0.3438, 1.0, 0.375, 1.0, 0.375, 1.0, 0.3438, 1.0, 0.625, 1.0, 0.6562, 1.0, 0.6562, 1.0, 0.625, 1.0, 0.9062, 1.0, 0.9375, 1.0, 0.9375, 1.0, 0.9062, 1.0, 0.2188, 1.0, 0.25, 1.0, 0.25, 1.0, 0.2188, 1.0, 0.5, 1.0, 0.5312, 1.0, 0.5312, 1.0, 0.5, 1.0, 0.7812, 1.0, 0.8125, 1.0, 0.8125, 1.0, 0.7812, 1.0, 0.09375, 1.0, 0.125, 1.0, 0.125, 1.0, 0.09375, 1.0, 0.375, 1.0, 0.4062, 1.0, 0.4062, 1.0, 0.375, 1.0, 0.6562, 1.0, 0.6875, 1.0, 0.6875, 1.0, 0.6562, 1.0, 0.9375, 1.0, 0.9688, 1.0, 0.9688, 1.0, 0.9375, 1.0, 0.25, 1.0, 0.2812, 1.0, 0.2812, 1.0, 0.25, 1.0, 0.5312, 1.0, 0.5625, 1.0, 0.5625, 1.0, 0.5312, 1.0, 0.8125, 1.0, 0.8438, 1.0, 0.8438, 1.0, 0.8125, 1.0, 0.125, 1.0, 0.1562, 1.0, 0.1562, 1.0, 0.125, 1.0, 0.4062, 1.0, 0.4375, 1.0, 0.4375, 1.0, 0.4062, 1.0, 0.6875, 1.0, 0.7188, 1.0, 0.7188, 1.0, 0.6875, 1.0, 0.0, 1.0, 0.03125, 1.0, 0.03125, 1.0, 0.0, 1.0, 0.9688, 1.0, 1.0, 1.0, 1.0, 1.0, 0.9688, 1.0, 0.2812, 1.0, 0.3125, 1.0, 0.3125, 1.0, 0.2812, 1.0, 0.5625, 1.0, 0.5938, 1.0, 0.5938, 1.0, 0.5625, 1.0, 0.8438, 1.0, 0.875, 1.0, 0.875, 1.0, 0.8438, 1.0, 0.1562, 1.0, 0.1875, 1.0, 0.1875, 1.0, 0.1562, 1.0, 0.4375, 1.0, 0.4688, 1.0, 0.4688, 1.0, 0.4375, 1.0, 0.7188, 1.0, 0.75, 1.0, 0.75, 1.0, 0.7188, 1.0, 0.03125, 1.0, 0.0625, 1.0, 0.0625, 1.0, 0.03125, 1.0, 0.3125, 1.0, 0.3438, 1.0, 0.3438, 1.0, 0.3125, 1.0, 0.5938, 1.0, 0.625, 1.0, 0.625, 1.0, 0.5938, 1.0, 0.875, 1.0, 0.9062, 1.0, 0.9062, 1.0, 0.875, 1.0, 0.1875, 1.0, 0.2188, 1.0, 0.2188, 1.0, 0.1875, 1.0, 0.4688, 1.0, 0.5, 1.0, 0.5, 1.0, 0.4688, 1.0, 0.75, 1.0, 0.7812, 1.0, 0.7812, 1.0, 0.75, 1.0, 0.4062, 1.0, 0.4375, 1.0, 0.4375, 1.0, 0.4062, 1.0, 0.2968, 0.4854, 0.25, 0.49, 0.2032, 0.4854, 0.1582, 0.4717, 0.1167, 0.4496, 0.08029, 0.4197, 0.05045, 0.3833, 0.02827, 0.3418, 0.01461, 0.2968, 0.01, 0.25, 0.01461, 0.2032, 0.02827, 0.1582, 0.05045, 0.1167, 0.08029, 0.08029, 0.1167, 0.05045, 0.1582, 0.02827, 0.2032, 0.01461, 0.25, 0.01, 0.2968, 0.01461, 0.3418, 0.02827, 0.3833, 0.05045, 0.4197, 0.08029, 0.4496, 0.1167, 0.4717, 0.1582, 0.4854, 0.2032, 0.49, 0.25, 0.4854, 0.2968, 0.4717, 0.3418, 0.4496, 0.3833, 0.4197, 0.4197, 0.3833, 0.4496, 0.3418, 0.4717, 0.125, 1.0, 0.1562, 1.0, 0.1562, 1.0, 0.125, 1.0, 0.8125, 1.0, 0.8438, 1.0, 0.8438, 1.0, 0.8125, 1.0, 0.5312, 1.0, 0.5625, 1.0, 0.5625, 1.0, 0.5312, 1.0, 0.25, 1.0, 0.2812, 1.0, 0.2812, 1.0, 0.25, 1.0, 0.9375, 1.0, 0.9688, 1.0, 0.9688, 1.0, 0.9375, 1.0, 0.6562, 1.0, 0.6875, 1.0, 0.6875, 1.0, 0.6562, 1.0, 0.375, 1.0, 0.4062, 1.0, 0.4062, 1.0, 0.375, 1.0, 0.09375, 1.0, 0.125, 1.0, 0.125, 1.0, 0.09375, 1.0, 0.7812, 1.0, 0.8125, 1.0, 0.8125, 1.0, 0.7812, 1.0, 0.5, 1.0, 0.5312, 1.0, 0.5312, 1.0, 0.5, 1.0, 0.2188, 1.0, 0.25, 1.0, 0.25, 1.0, 0.2188, 1.0, 0.9062, 1.0, 0.9375, 1.0, 0.9375, 1.0, 0.9062, 1.0, 0.625, 1.0, 0.6562, 1.0, 0.6562, 1.0, 0.625, 1.0, 0.3438, 1.0, 0.375, 1.0, 0.375, 1.0, 0.3438, 1.0, 0.0625, 1.0, 0.09375, 1.0, 0.09375, 1.0, 0.0625, 1.0, 0.75, 1.0, 0.7812, 1.0, 0.7812, 1.0, 0.75, 1.0, 0.4688, 1.0, 0.5, 1.0, 0.5, 1.0, 0.4688, 1.0, 0.1875, 1.0, 0.2188, 1.0, 0.2188, 1.0, 0.1875, 1.0, 0.875, 1.0, 0.9062, 1.0, 0.9062, 1.0, 0.875, 1.0, 0.5938, 1.0, 0.625, 1.0, 0.625, 1.0, 0.5938, 1.0, 0.3125, 1.0, 0.3438, 1.0, 0.3438, 1.0, 0.3125, 1.0, 0.03125, 1.0, 0.0625, 1.0, 0.0625, 1.0, 0.03125, 1.0, 0.7188, 1.0, 0.75, 1.0, 0.75, 1.0, 0.7188, 1.0, 0.4375, 1.0, 0.4688, 1.0, 0.4688, 1.0, 0.4375, 1.0, 0.1562, 1.0, 0.1875, 1.0, 0.1875, 1.0, 0.1562, 1.0, 0.8438, 1.0, 0.875, 1.0, 0.875, 1.0, 0.8438, 1.0, 0.5625, 1.0, 0.5938, 1.0, 0.5938, 1.0, 0.5625, 1.0, 0.2812, 1.0, 0.3125, 1.0, 0.3125, 1.0, 0.2812, 1.0, 0.9688, 1.0, 1.0, 1.0, 1.0, 1.0, 0.9688, 1.0, 0.0, 1.0, 0.03125, 1.0, 0.03125, 1.0, 0.0, 1.0, 0.6875, 1.0, 0.7188, 1.0, 0.7188, 1.0, 0.6875, 1.0, 1.0, 0.75, 1.0, 1.0, 0.9688, 1.0, 0.9688, 0.75, 0.9688, 0.75, 0.9688, 1.0, 0.9375, 1.0, 0.9375, 0.75, 0.9375, 0.75, 0.9375, 1.0, 0.9062, 1.0, 0.9062, 0.75, 0.9062, 0.75, 0.9062, 1.0, 0.875, 1.0, 0.875, 0.75, 0.875, 0.75, 0.875, 1.0, 0.8438, 1.0, 0.8438, 0.75, 0.8438, 0.75, 0.8438, 1.0, 0.8125, 1.0, 0.8125, 0.75, 0.8125, 0.75, 0.8125, 1.0, 0.7812, 1.0, 0.7812, 0.75, 0.7812, 0.75, 0.7812, 1.0, 0.75, 1.0, 0.75, 0.75, 0.75, 0.75, 0.75, 1.0, 0.7188, 1.0, 0.7188, 0.75, 0.7188, 0.75, 0.7188, 1.0, 0.6875, 1.0, 0.6875, 0.75, 0.6875, 0.75, 0.6875, 1.0, 0.6562, 1.0, 0.6562, 0.75, 0.6562, 0.75, 0.6562, 1.0, 0.625, 1.0, 0.625, 0.75, 0.625, 0.75, 0.625, 1.0, 0.5938, 1.0, 0.5938, 0.75, 0.5938, 0.75, 0.5938, 1.0, 0.5625, 1.0, 0.5625, 0.75, 0.5625, 0.75, 0.5625, 1.0, 0.5312, 1.0, 0.5312, 0.75, 0.5312, 0.75, 0.5312, 1.0, 0.5, 1.0, 0.5, 0.75, 0.5, 0.75, 0.5, 1.0, 0.4688, 1.0, 0.4688, 0.75, 0.4688, 0.75, 0.4688, 1.0, 0.4375, 1.0, 0.4375, 0.75, 0.4375, 0.75, 0.4375, 1.0, 0.4062, 1.0, 0.4062, 0.75, 0.4062, 0.75, 0.4062, 1.0, 0.375, 1.0, 0.375, 0.75, 0.375, 0.75, 0.375, 1.0, 0.3438, 1.0, 0.3438, 0.75, 0.3438, 0.75, 0.3438, 1.0, 0.3125, 1.0, 0.3125, 0.75, 0.3125, 0.75, 0.3125, 1.0, 0.2812, 1.0, 0.2812, 0.75, 0.2812, 0.75, 0.2812, 1.0, 0.25, 1.0, 0.25, 0.75, 0.25, 0.75, 0.25, 1.0, 0.2188, 1.0, 0.2188, 0.75, 0.2188, 0.75, 0.2188, 1.0, 0.1875, 1.0, 0.1875, 0.75, 0.1875, 0.75, 0.1875, 1.0, 0.1562, 1.0, 0.1562, 0.75, 0.1562, 0.75, 0.1562, 1.0, 0.125, 1.0, 0.125, 0.75, 0.125, 0.75, 0.125, 1.0, 0.09375, 1.0, 0.09375, 0.75, 0.09375, 0.75, 0.09375, 1.0, 0.0625, 1.0, 0.0625, 0.75, 0.0625, 0.75, 0.0625, 1.0, 0.03125, 1.0, 0.03125, 0.75, 0.03125, 0.75, 0.03125, 1.0, 0.0, 1.0, 0.0, 0.75, 0.03125, 0.7149, 0.03125, 0.7149, 0.0, 0.7149, 0.0, 0.7149, 0.0625, 0.7149, 0.0625, 0.7149, 0.03125, 0.7149, 0.03125, 0.7149, 0.09375, 0.7149, 0.09375, 0.7149, 0.0625, 0.7149, 0.0625, 0.7149, 0.125, 0.7149, 0.125, 0.7149, 0.09375, 0.7149, 0.09375, 0.7149, 0.1562, 0.7149, 0.1562, 0.7149, 0.125, 0.7149, 0.125, 0.7149, 0.1875, 0.7149, 0.1875, 0.7149, 0.1562, 0.7149, 0.1562, 0.7149, 0.2188, 0.7149, 0.2188, 0.7149, 0.1875, 0.7149, 0.1875, 0.7149, 0.25, 0.7149, 0.25, 0.7149, 0.2188, 0.7149, 0.2188, 0.7149, 0.2812, 0.7149, 0.2812, 0.7149, 0.25, 0.7149, 0.25, 0.7149, 0.3125, 0.7149, 0.3125, 0.7149, 0.2812, 0.7149, 0.2812, 0.7149, 0.3438, 0.7149, 0.3438, 0.7149, 0.3125, 0.7149, 0.3125, 0.7149, 0.375, 0.7149, 0.375, 0.7149, 0.3438, 0.7149, 0.3438, 0.7149, 0.4062, 0.7149, 0.4062, 0.7149, 0.375, 0.7149, 0.375, 0.7149, 0.4375, 0.7149, 0.4375, 0.7149, 0.4062, 0.7149, 0.4062, 0.7149, 0.4688, 0.7149, 0.4688, 0.7149, 0.4375, 0.7149, 0.4375, 0.7149, 0.5, 0.7149, 0.5, 0.7149, 0.4688, 0.7149, 0.4688, 0.7149, 0.5312, 0.7149, 0.5312, 0.7149, 0.5, 0.7149, 0.5, 0.7149, 0.5625, 0.7149, 0.5625, 0.7149, 0.5312, 0.7149, 0.5312, 0.7149, 0.5938, 0.7149, 0.5938, 0.7149, 0.5625, 0.7149, 0.5625, 0.7149, 0.625, 0.7149, 0.625, 0.7149, 0.5938, 0.7149, 0.5938, 0.7149, 0.6562, 0.7149, 0.6562, 0.7149, 0.625, 0.7149, 0.625, 0.7149, 0.6875, 0.7149, 0.6875, 0.7149, 0.6562, 0.7149, 0.6562, 0.7149, 0.7188, 0.7149, 0.7188, 0.7149, 0.6875, 0.7149, 0.6875, 0.7149, 0.75, 0.7149, 0.75, 0.7149, 0.7188, 0.7149, 0.7188, 0.7149, 0.7812, 0.7149, 0.7812, 0.7149, 0.75, 0.7149, 0.75, 0.7149, 0.8125, 0.7149, 0.8125, 0.7149, 0.7812, 0.7149, 0.7812, 0.7149, 0.8438, 0.7149, 0.8438, 0.7149, 0.8125, 0.7149, 0.8125, 0.7149, 0.875, 0.7149, 0.875, 0.7149, 0.8438, 0.7149, 0.8438, 0.7149, 0.9062, 0.7149, 0.9062, 0.7149, 0.875, 0.7149, 0.875, 0.7149, 0.9375, 0.7149, 0.9375, 0.7149, 0.9062, 0.7149, 0.9062, 0.7149, 0.9688, 0.7149, 0.9688, 0.7149, 0.9375, 0.7149, 0.9375, 0.7149, 1.0, 0.7149, 1.0, 0.7149, 0.9688, 0.7149, 0.9688, 0.7149, 1.0, 0.7149, 1.0, 0.7149, 0.9688, 0.7149, 0.9687, 0.7149, 0.9687, 0.7149, 0.9688, 0.7149, 0.9375, 0.7149, 0.9375, 0.7149, 0.9375, 0.7149, 0.9375, 0.7149, 0.9062, 0.7149, 0.9062, 0.7149, 0.9062, 0.7149, 0.9062, 0.7149, 0.875, 0.7149, 0.875, 0.7149, 0.875, 0.7149, 0.875, 0.7149, 0.8438, 0.7149, 0.8437, 0.7149, 0.8437, 0.7149, 0.8438, 0.7149, 0.8125, 0.7149, 0.8125, 0.7149, 0.8125, 0.7149, 0.8125, 0.7149, 0.7812, 0.7149, 0.7812, 0.7149, 0.7812, 0.7149, 0.7812, 0.7149, 0.75, 0.7149, 0.75, 0.7149, 0.75, 0.7149, 0.75, 0.7149, 0.7188, 0.7149, 0.7188, 0.7149, 0.7188, 0.7149, 0.7188, 0.7149, 0.6875, 0.7149, 0.6875, 0.7149, 0.6875, 0.7149, 0.6875, 0.7149, 0.6562, 0.7149, 0.6562, 0.7149, 0.6562, 0.7149, 0.6562, 0.7149, 0.625, 0.7149, 0.625, 0.7149, 0.625, 0.7149, 0.625, 0.7149, 0.5938, 0.7149, 0.5937, 0.7149, 0.5937, 0.7149, 0.5938, 0.7149, 0.5625, 0.7149, 0.5625, 0.7149, 0.5625, 0.7149, 0.5625, 0.7149, 0.5312, 0.7149, 0.5312, 0.7149, 0.5312, 0.7149, 0.5312, 0.7149, 0.5, 0.7149, 0.5, 0.7149, 0.5, 0.7149, 0.5, 0.7149, 0.4688, 0.7149, 0.4687, 0.7149, 0.4687, 0.7149, 0.4688, 0.7149, 0.4375, 0.7149, 0.4375, 0.7149, 0.4375, 0.7149, 0.4375, 0.7149, 0.4062, 0.7149, 0.4062, 0.7149, 0.4062, 0.7149, 0.4062, 0.7149, 0.375, 0.7149, 0.375, 0.7149, 0.375, 0.7149, 0.375, 0.7149, 0.3438, 0.7149, 0.3438, 0.7149, 0.3438, 0.7149, 0.3438, 0.7149, 0.3125, 0.7149, 0.3125, 0.7149, 0.3125, 0.7149, 0.3125, 0.7149, 0.2812, 0.7149, 0.2812, 0.7149, 0.2812, 0.7149, 0.2812, 0.7149, 0.25, 0.7149, 0.25, 0.7149, 0.25, 0.7149, 0.25, 0.7149, 0.2188, 0.7149, 0.2187, 0.7149, 0.2187, 0.7149, 0.2188, 0.7149, 0.1875, 0.7149, 0.1875, 0.7149, 0.1875, 0.7149, 0.1875, 0.7149, 0.1562, 0.7149, 0.1562, 0.7149, 0.1562, 0.7149, 0.1562, 0.7149, 0.125, 0.7149, 0.125, 0.7149, 0.125, 0.7149, 0.125, 0.7149, 0.09375, 0.7149, 0.09375, 0.7149, 0.09375, 0.7149, 0.09375, 0.7149, 0.0625, 0.7149, 0.0625, 0.7149, 0.0625, 0.7149, 0.0625, 0.7149, 0.03125, 0.7149, 0.03125, 0.7149, 0.03125, 0.7149, 0.03125, 0.7149, 0.0, 0.7149, 0.0, 0.7149, 0.03125, 0.5, 0.03125, 0.7149, 0.0, 0.7149, 0.0, 0.5, 0.125, 0.7149, 0.1562, 0.7149, 0.1562, 0.7149, 0.125, 0.7149, 1.0, 0.5, 1.0, 0.7149, 0.9687, 0.7149, 0.9688, 0.5, 0.1875, 0.75, 0.1562, 0.75, 0.1562, 0.75, 0.1875, 0.75, 0.9688, 0.5, 0.9687, 0.7149, 0.9375, 0.7149, 0.9375, 0.5, 1.0, 0.75, 0.9688, 0.75, 0.9688, 0.75, 1.0, 0.75, 0.9375, 0.5, 0.9375, 0.7149, 0.9062, 0.7149, 0.9062, 0.5, 0.1562, 0.75, 0.125, 0.75, 0.125, 0.75, 0.1562, 0.75, 0.9062, 0.5, 0.9062, 0.7149, 0.875, 0.7149, 0.875, 0.5, 0.9688, 0.7149, 1.0, 0.7149, 1.0, 0.7149, 0.9688, 0.7149, 0.875, 0.5, 0.875, 0.7149, 0.8437, 0.7149, 0.8438, 0.5, 0.9688, 0.75, 0.9375, 0.75, 0.9375, 0.75, 0.9688, 0.75, 0.8438, 0.5, 0.8437, 0.7149, 0.8125, 0.7149, 0.8125, 0.5, 0.5625, 0.7149, 0.5938, 0.7149, 0.5938, 0.7149, 0.5625, 0.7149, 0.8125, 0.5, 0.8125, 0.7149, 0.7812, 0.7149, 0.7812, 0.5, 0.1562, 0.7149, 0.1875, 0.7149, 0.1875, 0.7149, 0.1562, 0.7149, 0.7812, 0.5, 0.7812, 0.7149, 0.75, 0.7149, 0.75, 0.5, 0.125, 0.75, 0.09375, 0.75, 0.09375, 0.75, 0.125, 0.75, 0.75, 0.5, 0.75, 0.7149, 0.7188, 0.7149, 0.7188, 0.5, 0.9375, 0.75, 0.9062, 0.75, 0.9062, 0.75, 0.9375, 0.75, 0.7188, 0.5, 0.7188, 0.7149, 0.6875, 0.7149, 0.6875, 0.5, 0.09375, 0.75, 0.0625, 0.75, 0.0625, 0.75, 0.09375, 0.75, 0.6875, 0.5, 0.6875, 0.7149, 0.6562, 0.7149, 0.6562, 0.5, 0.9062, 0.75, 0.875, 0.75, 0.875, 0.75, 0.9062, 0.75, 0.6562, 0.5, 0.6562, 0.7149, 0.625, 0.7149, 0.625, 0.5, 0.5938, 0.7149, 0.625, 0.7149, 0.625, 0.7149, 0.5938, 0.7149, 0.625, 0.5, 0.625, 0.7149, 0.5937, 0.7149, 0.5938, 0.5, 0.1875, 0.7149, 0.2188, 0.7149, 0.2188, 0.7149, 0.1875, 0.7149, 0.5938, 0.5, 0.5937, 0.7149, 0.5625, 0.7149, 0.5625, 0.5, 0.0625, 0.75, 0.03125, 0.75, 0.03125, 0.75, 0.0625, 0.75, 0.5625, 0.5, 0.5625, 0.7149, 0.5312, 0.7149, 0.5312, 0.5, 0.875, 0.75, 0.8438, 0.75, 0.8438, 0.75, 0.875, 0.75, 0.5312, 0.5, 0.5312, 0.7149, 0.5, 0.7149, 0.5, 0.5, 0.03125, 0.75, 0.0, 0.75, 0.0, 0.75, 0.03125, 0.75, 0.5, 0.5, 0.5, 0.7149, 0.4687, 0.7149, 0.4688, 0.5, 0.8438, 0.75, 0.8125, 0.75, 0.8125, 0.75, 0.8438, 0.75, 0.4688, 0.5, 0.4687, 0.7149, 0.4375, 0.7149, 0.4375, 0.5, 0.625, 0.7149, 0.6562, 0.7149, 0.6562, 0.7149, 0.625, 0.7149, 0.4375, 0.5, 0.4375, 0.7149, 0.4062, 0.7149, 0.4062, 0.5, 0.2188, 0.7149, 0.25, 0.7149, 0.25, 0.7149, 0.2188, 0.7149, 0.4062, 0.5, 0.4062, 0.7149, 0.375, 0.7149, 0.375, 0.5, 0.8125, 0.75, 0.7812, 0.75, 0.7812, 0.75, 0.8125, 0.75, 0.375, 0.5, 0.375, 0.7149, 0.3438, 0.7149, 0.3438, 0.5, 0.7812, 0.75, 0.75, 0.75, 0.75, 0.75, 0.7812, 0.75, 0.3438, 0.5, 0.3438, 0.7149, 0.3125, 0.7149, 0.3125, 0.5, 0.6562, 0.7149, 0.6875, 0.7149, 0.6875, 0.7149, 0.6562, 0.7149, 0.3125, 0.5, 0.3125, 0.7149, 0.2812, 0.7149, 0.2812, 0.5, 0.25, 0.7149, 0.2812, 0.7149, 0.2812, 0.7149, 0.25, 0.7149, 0.2812, 0.5, 0.2812, 0.7149, 0.25, 0.7149, 0.25, 0.5, 0.75, 0.75, 0.7188, 0.75, 0.7188, 0.75, 0.75, 0.75, 0.25, 0.5, 0.25, 0.7149, 0.2187, 0.7149, 0.2188, 0.5, 0.7188, 0.75, 0.6875, 0.75, 0.6875, 0.75, 0.7188, 0.75, 0.2188, 0.5, 0.2187, 0.7149, 0.1875, 0.7149, 0.1875, 0.5, 0.6875, 0.7149, 0.7188, 0.7149, 0.7188, 0.7149, 0.6875, 0.7149, 0.1875, 0.5, 0.1875, 0.7149, 0.1562, 0.7149, 0.1562, 0.5, 0.2812, 0.7149, 0.3125, 0.7149, 0.3125, 0.7149, 0.2812, 0.7149, 0.1562, 0.5, 0.1562, 0.7149, 0.125, 0.7149, 0.125, 0.5, 0.6875, 0.75, 0.6562, 0.75, 0.6562, 0.75, 0.6875, 0.75, 0.125, 0.5, 0.125, 0.7149, 0.09375, 0.7149, 0.09375, 0.5, 0.6562, 0.75, 0.625, 0.75, 0.625, 0.75, 0.6562, 0.75, 0.09375, 0.5, 0.09375, 0.7149, 0.0625, 0.7149, 0.0625, 0.5, 0.7188, 0.7149, 0.75, 0.7149, 0.75, 0.7149, 0.7188, 0.7149, 0.0625, 0.5, 0.0625, 0.7149, 0.03125, 0.7149, 0.03125, 0.5, 0.3125, 0.7149, 0.3438, 0.7149, 0.3438, 0.7149, 0.3125, 0.7149, 1.0, 0.7149, 1.0, 0.75, 0.9688, 0.75, 0.9688, 0.7149, 0.9688, 0.7149, 0.9688, 0.75, 0.9375, 0.75, 0.9375, 0.7149, 0.9375, 0.7149, 0.9375, 0.75, 0.9062, 0.75, 0.9062, 0.7149, 0.9062, 0.7149, 0.9062, 0.75, 0.875, 0.75, 0.875, 0.7149, 0.875, 0.7149, 0.875, 0.75, 0.8438, 0.75, 0.8438, 0.7149, 0.8438, 0.7149, 0.8438, 0.75, 0.8125, 0.75, 0.8125, 0.7149, 0.8125, 0.7149, 0.8125, 0.75, 0.7812, 0.75, 0.7812, 0.7149, 0.7812, 0.7149, 0.7812, 0.75, 0.75, 0.75, 0.75, 0.7149, 0.75, 0.7149, 0.75, 0.75, 0.7188, 0.75, 0.7188, 0.7149, 0.7188, 0.7149, 0.7188, 0.75, 0.6875, 0.75, 0.6875, 0.7149, 0.6875, 0.7149, 0.6875, 0.75, 0.6562, 0.75, 0.6562, 0.7149, 0.6562, 0.7149, 0.6562, 0.75, 0.625, 0.75, 0.625, 0.7149, 0.625, 0.7149, 0.625, 0.75, 0.5938, 0.75, 0.5938, 0.7149, 0.5938, 0.7149, 0.5938, 0.75, 0.5625, 0.75, 0.5625, 0.7149, 0.5625, 0.7149, 0.5625, 0.75, 0.5312, 0.75, 0.5312, 0.7149, 0.5312, 0.7149, 0.5312, 0.75, 0.5, 0.75, 0.5, 0.7149, 0.5, 0.7149, 0.5, 0.75, 0.4688, 0.75, 0.4688, 0.7149, 0.4688, 0.7149, 0.4688, 0.75, 0.4375, 0.75, 0.4375, 0.7149, 0.4375, 0.7149, 0.4375, 0.75, 0.4062, 0.75, 0.4062, 0.7149, 0.4062, 0.7149, 0.4062, 0.75, 0.375, 0.75, 0.375, 0.7149, 0.375, 0.7149, 0.375, 0.75, 0.3438, 0.75, 0.3438, 0.7149, 0.3438, 0.7149, 0.3438, 0.75, 0.3125, 0.75, 0.3125, 0.7149, 0.3125, 0.7149, 0.3125, 0.75, 0.2812, 0.75, 0.2812, 0.7149, 0.2812, 0.7149, 0.2812, 0.75, 0.25, 0.75, 0.25, 0.7149, 0.25, 0.7149, 0.25, 0.75, 0.2188, 0.75, 0.2188, 0.7149, 0.2188, 0.7149, 0.2188, 0.75, 0.1875, 0.75, 0.1875, 0.7149, 0.1875, 0.7149, 0.1875, 0.75, 0.1562, 0.75, 0.1562, 0.7149, 0.1562, 0.7149, 0.1562, 0.75, 0.125, 0.75, 0.125, 0.7149, 0.125, 0.7149, 0.125, 0.75, 0.09375, 0.75, 0.09375, 0.7149, 0.09375, 0.7149, 0.09375, 0.75, 0.0625, 0.75, 0.0625, 0.7149, 0.0625, 0.7149, 0.0625, 0.75, 0.03125, 0.75, 0.03125, 0.7149, 0.03125, 0.7149, 0.03125, 0.75, 0.0, 0.75, 0.0, 0.7149, 0.5312, 0.7149, 0.5625, 0.7149, 0.5625, 0.7149, 0.5312, 0.7149, 0.9375, 0.7149, 0.9688, 0.7149, 0.9688, 0.7149, 0.9375, 0.7149, 0.2188, 0.75, 0.1875, 0.75, 0.1875, 0.75, 0.2188, 0.75, 0.25, 0.75, 0.2188, 0.75, 0.2188, 0.75, 0.25, 0.75, 0.09375, 0.7149, 0.125, 0.7149, 0.125, 0.7149, 0.09375, 0.7149, 0.5, 0.7149, 0.5312, 0.7149, 0.5312, 0.7149, 0.5, 0.7149, 0.9062, 0.7149, 0.9375, 0.7149, 0.9375, 0.7149, 0.9062, 0.7149, 0.2812, 0.75, 0.25, 0.75, 0.25, 0.75, 0.2812, 0.75, 0.3125, 0.75, 0.2812, 0.75, 0.2812, 0.75, 0.3125, 0.75, 0.0625, 0.7149, 0.09375, 0.7149, 0.09375, 0.7149, 0.0625, 0.7149, 0.4688, 0.7149, 0.5, 0.7149, 0.5, 0.7149, 0.4688, 0.7149, 0.875, 0.7149, 0.9062, 0.7149, 0.9062, 0.7149, 0.875, 0.7149, 0.3438, 0.75, 0.3125, 0.75, 0.3125, 0.75, 0.3438, 0.75, 0.375, 0.75, 0.3438, 0.75, 0.3438, 0.75, 0.375, 0.75, 0.03125, 0.7149, 0.0625, 0.7149, 0.0625, 0.7149, 0.03125, 0.7149, 0.4375, 0.7149, 0.4688, 0.7149, 0.4688, 0.7149, 0.4375, 0.7149, 0.8438, 0.7149, 0.875, 0.7149, 0.875, 0.7149, 0.8438, 0.7149, 0.4062, 0.75, 0.375, 0.75, 0.375, 0.75, 0.4062, 0.75, 0.4375, 0.75, 0.4062, 0.75, 0.4062, 0.75, 0.4375, 0.75, 0.0, 0.7149, 0.03125, 0.7149, 0.03125, 0.7149, 0.0, 0.7149, 0.4062, 0.7149, 0.4375, 0.7149, 0.4375, 0.7149, 0.4062, 0.7149, 0.8125, 0.7149, 0.8438, 0.7149, 0.8438, 0.7149, 0.8125, 0.7149, 0.4688, 0.75, 0.4375, 0.75, 0.4375, 0.75, 0.4688, 0.75, 0.5, 0.75, 0.4688, 0.75, 0.4688, 0.75, 0.5, 0.75, 0.375, 0.7149, 0.4062, 0.7149, 0.4062, 0.7149, 0.375, 0.7149, 0.7812, 0.7149, 0.8125, 0.7149, 0.8125, 0.7149, 0.7812, 0.7149, 0.5312, 0.75, 0.5, 0.75, 0.5, 0.75, 0.5312, 0.75, 0.5625, 0.75, 0.5312, 0.75, 0.5312, 0.75, 0.5625, 0.75, 0.3438, 0.7149, 0.375, 0.7149, 0.375, 0.7149, 0.3438, 0.7149, 0.75, 0.7149, 0.7812, 0.7149, 0.7812, 0.7149, 0.75, 0.7149, 0.5938, 0.75, 0.5625, 0.75, 0.5625, 0.75, 0.5938, 0.75, 0.625, 0.75, 0.5938, 0.75, 0.5938, 0.75, 0.625, 0.75, 0.125, 0.5, 0.09375, 0.5, 0.09375, 0.5, 0.125, 0.5, 0.4062, 0.5, 0.375, 0.5, 0.375, 0.5, 0.4062, 0.5, 0.6875, 0.5, 0.6562, 0.5, 0.6562, 0.5, 0.6875, 0.5, 0.9688, 0.5, 0.9375, 0.5, 0.9375, 0.5, 0.9688, 0.5, 0.2812, 0.5, 0.25, 0.5, 0.25, 0.5, 0.2812, 0.5, 0.5625, 0.5, 0.5312, 0.5, 0.5312, 0.5, 0.5625, 0.5, 0.8438, 0.5, 0.8125, 0.5, 0.8125, 0.5, 0.8438, 0.5, 0.1562, 0.5, 0.125, 0.5, 0.125, 0.5, 0.1562, 0.5, 0.4375, 0.5, 0.4062, 0.5, 0.4062, 0.5, 0.4375, 0.5, 0.7188, 0.5, 0.6875, 0.5, 0.6875, 0.5, 0.7188, 0.5, 0.03125, 0.5, 0.0, 0.5, 0.0, 0.5, 0.03125, 0.5, 1.0, 0.5, 0.9688, 0.5, 0.9688, 0.5, 1.0, 0.5, 0.3125, 0.5, 0.2812, 0.5, 0.2812, 0.5, 0.3125, 0.5, 0.5938, 0.5, 0.5625, 0.5, 0.5625, 0.5, 0.5938, 0.5, 0.875, 0.5, 0.8438, 0.5, 0.8438, 0.5, 0.875, 0.5, 0.1875, 0.5, 0.1562, 0.5, 0.1562, 0.5, 0.1875, 0.5, 0.4688, 0.5, 0.4375, 0.5, 0.4375, 0.5, 0.4688, 0.5, 0.75, 0.5, 0.7188, 0.5, 0.7188, 0.5, 0.75, 0.5, 0.0625, 0.5, 0.03125, 0.5, 0.03125, 0.5, 0.0625, 0.5, 0.3438, 0.5, 0.3125, 0.5, 0.3125, 0.5, 0.3438, 0.5, 0.625, 0.5, 0.5938, 0.5, 0.5938, 0.5, 0.625, 0.5, 0.9062, 0.5, 0.875, 0.5, 0.875, 0.5, 0.9062, 0.5, 0.2188, 0.5, 0.1875, 0.5, 0.1875, 0.5, 0.2188, 0.5, 0.5, 0.5, 0.4688, 0.5, 0.4688, 0.5, 0.5, 0.5, 0.7812, 0.5, 0.75, 0.5, 0.75, 0.5, 0.7812, 0.5, 0.09375, 0.5, 0.0625, 0.5, 0.0625, 0.5, 0.09375, 0.5, 0.375, 0.5, 0.3438, 0.5, 0.3438, 0.5, 0.375, 0.5, 0.6562, 0.5, 0.625, 0.5, 0.625, 0.5, 0.6562, 0.5, 0.9375, 0.5, 0.9062, 0.5, 0.9062, 0.5, 0.9375, 0.5, 0.25, 0.5, 0.2188, 0.5, 0.2188, 0.5, 0.25, 0.5, 0.5312, 0.5, 0.5, 0.5, 0.5, 0.5, 0.5312, 0.5, 0.8125, 0.5, 0.7812, 0.5, 0.7812, 0.5, 0.8125, 0.5, 0.8125, 0.5, 0.7812, 0.5, 0.7812, 0.5, 0.8125, 0.5, 0.75, 0.49, 0.7968, 0.4854, 0.8418, 0.4717, 0.8833, 0.4496, 0.9197, 0.4197, 0.9496, 0.3833, 0.9717, 0.3418, 0.9854, 0.2968, 0.99, 0.25, 0.9854, 0.2032, 0.9717, 0.1582, 0.9496, 0.1167, 0.9197, 0.08029, 0.8833, 0.05045, 0.8418, 0.02827, 0.7968, 0.01461, 0.75, 0.01, 0.7032, 0.01461, 0.6582, 0.02827, 0.6167, 0.05045, 0.5803, 0.08029, 0.5504, 0.1167, 0.5283, 0.1582, 0.5146, 0.2032, 0.51, 0.25, 0.5146, 0.2968, 0.5283, 0.3418, 0.5504, 0.3833, 0.5803, 0.4197, 0.6167, 0.4496, 0.6582, 0.4717, 0.7032, 0.4854, 0.5312, 0.5, 0.5, 0.5, 0.5, 0.5, 0.5312, 0.5, 0.25, 0.5, 0.2188, 0.5, 0.2188, 0.5, 0.25, 0.5, 0.9375, 0.5, 0.9062, 0.5, 0.9062, 0.5, 0.9375, 0.5, 0.6562, 0.5, 0.625, 0.5, 0.625, 0.5, 0.6562, 0.5, 0.375, 0.5, 0.3438, 0.5, 0.3438, 0.5, 0.375, 0.5, 0.09375, 0.5, 0.0625, 0.5, 0.0625, 0.5, 0.09375, 0.5, 0.7812, 0.5, 0.75, 0.5, 0.75, 0.5, 0.7812, 0.5, 0.5, 0.5, 0.4688, 0.5, 0.4688, 0.5, 0.5, 0.5, 0.2188, 0.5, 0.1875, 0.5, 0.1875, 0.5, 0.2188, 0.5, 0.9062, 0.5, 0.875, 0.5, 0.875, 0.5, 0.9062, 0.5, 0.625, 0.5, 0.5938, 0.5, 0.5938, 0.5, 0.625, 0.5, 0.3438, 0.5, 0.3125, 0.5, 0.3125, 0.5, 0.3438, 0.5, 0.0625, 0.5, 0.03125, 0.5, 0.03125, 0.5, 0.0625, 0.5, 0.75, 0.5, 0.7188, 0.5, 0.7188, 0.5, 0.75, 0.5, 0.4688, 0.5, 0.4375, 0.5, 0.4375, 0.5, 0.4688, 0.5, 0.1875, 0.5, 0.1562, 0.5, 0.1562, 0.5, 0.1875, 0.5, 0.875, 0.5, 0.8438, 0.5, 0.8438, 0.5, 0.875, 0.5, 0.5938, 0.5, 0.5625, 0.5, 0.5625, 0.5, 0.5938, 0.5, 0.3125, 0.5, 0.2812, 0.5, 0.2812, 0.5, 0.3125, 0.5, 1.0, 0.5, 0.9688, 0.5, 0.9688, 0.5, 1.0, 0.5, 0.03125, 0.5, 0.0, 0.5, 0.0, 0.5, 0.03125, 0.5, 0.7188, 0.5, 0.6875, 0.5, 0.6875, 0.5, 0.7188, 0.5, 0.4375, 0.5, 0.4062, 0.5, 0.4062, 0.5, 0.4375, 0.5, 0.1562, 0.5, 0.125, 0.5, 0.125, 0.5, 0.1562, 0.5, 0.8438, 0.5, 0.8125, 0.5, 0.8125, 0.5, 0.8438, 0.5, 0.5625, 0.5, 0.5312, 0.5, 0.5312, 0.5, 0.5625, 0.5, 0.2812, 0.5, 0.25, 0.5, 0.25, 0.5, 0.2812, 0.5, 0.9688, 0.5, 0.9375, 0.5, 0.9375, 0.5, 0.9688, 0.5, 0.6875, 0.5, 0.6562, 0.5, 0.6562, 0.5, 0.6875, 0.5, 0.4062, 0.5, 0.375, 0.5, 0.375, 0.5, 0.4062, 0.5, 0.125, 0.5, 0.09375, 0.5, 0.09375, 0.5, 0.125, 0.5, 1.0, 0.5, 1.0, 1.0, 0.9688, 1.0, 0.9688, 0.5, 0.9688, 0.5, 0.9688, 1.0, 0.9375, 1.0, 0.9375, 0.5, 0.9375, 0.5, 0.9375, 1.0, 0.9062, 1.0, 0.9062, 0.5, 0.9062, 0.5, 0.9062, 1.0, 0.875, 1.0, 0.875, 0.5, 0.875, 0.5, 0.875, 1.0, 0.8438, 1.0, 0.8438, 0.5, 0.8438, 0.5, 0.8438, 1.0, 0.8125, 1.0, 0.8125, 0.5, 0.8125, 0.5, 0.8125, 1.0, 0.7812, 1.0, 0.7812, 0.5, 0.4854, 0.2968, 0.49, 0.25, 0.49, 0.25, 0.4854, 0.2968, 0.75, 0.5, 0.75, 1.0, 0.7188, 1.0, 0.7188, 0.5, 0.7188, 0.5, 0.7188, 1.0, 0.6875, 1.0, 0.6875, 0.5, 0.6875, 0.5, 0.6875, 1.0, 0.6562, 1.0, 0.6562, 0.5, 0.6562, 0.5, 0.6562, 1.0, 0.625, 1.0, 0.625, 0.5, 0.625, 0.5, 0.625, 1.0, 0.5938, 1.0, 0.5938, 0.5, 0.5938, 0.5, 0.5938, 1.0, 0.5625, 1.0, 0.5625, 0.5, 0.5625, 0.5, 0.5625, 1.0, 0.5312, 1.0, 0.5312, 0.5, 0.5312, 0.5, 0.5312, 1.0, 0.5, 1.0, 0.5, 0.5, 0.5, 0.5, 0.5, 1.0, 0.4688, 1.0, 0.4688, 0.5, 0.4688, 0.5, 0.4688, 1.0, 0.4375, 1.0, 0.4375, 0.5, 0.4375, 0.5, 0.4375, 1.0, 0.4062, 1.0, 0.4062, 0.5, 0.375, 1.0, 0.375, 0.5, 0.375, 0.5, 0.375, 1.0, 0.375, 0.5, 0.375, 1.0, 0.3438, 1.0, 0.3438, 0.5, 0.3438, 0.5, 0.3438, 1.0, 0.3125, 1.0, 0.3125, 0.5, 0.3125, 0.5, 0.3125, 1.0, 0.2812, 1.0, 0.2812, 0.5, 0.2812, 0.5, 0.2812, 1.0, 0.25, 1.0, 0.25, 0.5, 0.25, 0.5, 0.25, 1.0, 0.2188, 1.0, 0.2188, 0.5, 0.2188, 0.5, 0.2188, 1.0, 0.1875, 1.0, 0.1875, 0.5, 0.1875, 0.5, 0.1875, 1.0, 0.1562, 1.0, 0.1562, 0.5, 0.1562, 0.5, 0.1562, 1.0, 0.125, 1.0, 0.125, 0.5, 0.125, 0.5, 0.125, 1.0, 0.09375, 1.0, 0.09375, 0.5, 0.09375, 0.5, 0.09375, 1.0, 0.0625, 1.0, 0.0625, 0.5, 0.2968, 0.4854, 0.25, 0.49, 0.2032, 0.4854, 0.1582, 0.4717, 0.1167, 0.4496, 0.08029, 0.4197, 0.05045, 0.3833, 0.02827, 0.3418, 0.01461, 0.2968, 0.01, 0.25, 0.01461, 0.2032, 0.02827, 0.1582, 0.05045, 0.1167, 0.08029, 0.08029, 0.1167, 0.05045, 0.1582, 0.02827, 0.2032, 0.01461, 0.25, 0.01, 0.2968, 0.01461, 0.3418, 0.02827, 0.3833, 0.05045, 0.4197, 0.08029, 0.4496, 0.1167, 0.4717, 0.1582, 0.4854, 0.2032, 0.49, 0.25, 0.4854, 0.2968, 0.4717, 0.3418, 0.4496, 0.3833, 0.4197, 0.4197, 0.3833, 0.4496, 0.3418, 0.4717, 0.0625, 0.5, 0.0625, 1.0, 0.03125, 1.0, 0.03125, 0.5, 0.2032, 0.4854, 0.25, 0.49, 0.25, 0.49, 0.2032, 0.4854, 0.75, 0.49, 0.7968, 0.4854, 0.8418, 0.4717, 0.8833, 0.4496, 0.9197, 0.4197, 0.9496, 0.3833, 0.9717, 0.3418, 0.9854, 0.2968, 0.99, 0.25, 0.9854, 0.2032, 0.9717, 0.1582, 0.9496, 0.1167, 0.9197, 0.08029, 0.8833, 0.05045, 0.8418, 0.02827, 0.7968, 0.01461, 0.75, 0.01, 0.7032, 0.01461, 0.6582, 0.02827, 0.6167, 0.05045, 0.5803, 0.08029, 0.5504, 0.1167, 0.5283, 0.1582, 0.5146, 0.2032, 0.51, 0.25, 0.5146, 0.2968, 0.5283, 0.3418, 0.5504, 0.3833, 0.5803, 0.4197, 0.6167, 0.4496, 0.6582, 0.4717, 0.7032, 0.4854, 0.7812, 0.5, 0.7812, 1.0, 0.75, 1.0, 0.75, 0.5, 0.7812, 0.5, 0.7812, 1.0, 0.7812, 1.0, 0.7812, 0.5, 0.75, 1.0, 0.75, 0.5, 0.75, 0.5, 0.75, 1.0, 0.99, 0.25, 0.9854, 0.2968, 0.9854, 0.2968, 0.99, 0.25, 0.03125, 0.5, 0.03125, 1.0, 0.0, 1.0, 0.0, 0.5, 0.03125, 0.5, 0.03125, 1.0, 0.03125, 1.0, 0.03125, 0.5, 0.75, 0.49, 0.7032, 0.4854, 0.7032, 0.4854, 0.75, 0.49, 1.0, 1.0, 1.0, 0.5, 1.0, 0.5, 1.0, 1.0, 0.4062, 0.5, 0.4062, 1.0, 0.375, 1.0, 0.375, 0.5, 0.5803, 0.08029, 0.6167, 0.05045, 0.6167, 0.05045, 0.5803, 0.08029, 0.1167, 0.05045, 0.08029, 0.08029, 0.08029, 0.08029, 0.1167, 0.05045, 0.4062, 0.5, 0.4062, 1.0, 0.4062, 1.0, 0.4062, 0.5, 1.0, 0.5, 1.0, 1.0, 0.9688, 1.0, 0.9688, 0.5, 0.9688, 0.5, 0.9688, 1.0, 0.9375, 1.0, 0.9375, 0.5, 0.9375, 0.5, 0.9375, 1.0, 0.9062, 1.0, 0.9062, 0.5, 0.9062, 0.5, 0.9062, 1.0, 0.875, 1.0, 0.875, 0.5, 0.875, 0.5, 0.875, 1.0, 0.8438, 1.0, 0.8438, 0.5, 0.8438, 0.5, 0.8438, 1.0, 0.8125, 1.0, 0.8125, 0.5, 0.8125, 0.5, 0.8125, 1.0, 0.7812, 1.0, 0.7812, 0.5, 0.7812, 0.5, 0.7812, 1.0, 0.75, 1.0, 0.75, 0.5, 0.75, 0.5, 0.75, 1.0, 0.7188, 1.0, 0.7188, 0.5, 0.7188, 0.5, 0.7188, 1.0, 0.6875, 1.0, 0.6875, 0.5, 0.6875, 0.5, 0.6875, 1.0, 0.6562, 1.0, 0.6562, 0.5, 0.6562, 0.5, 0.6562, 1.0, 0.625, 1.0, 0.625, 0.5, 0.625, 0.5, 0.625, 1.0, 0.5938, 1.0, 0.5938, 0.5, 0.5938, 0.5, 0.5938, 1.0, 0.5625, 1.0, 0.5625, 0.5, 0.5625, 0.5, 0.5625, 1.0, 0.5312, 1.0, 0.5312, 0.5, 0.5312, 0.5, 0.5312, 1.0, 0.5, 1.0, 0.5, 0.5, 0.5, 0.5, 0.5, 1.0, 0.4688, 1.0, 0.4688, 0.5, 0.4688, 0.5, 0.4688, 1.0, 0.4375, 1.0, 0.4375, 0.5, 0.4375, 0.5, 0.4375, 1.0, 0.4062, 1.0, 0.4062, 0.5, 0.4062, 0.5, 0.4062, 1.0, 0.375, 1.0, 0.375, 0.5, 0.375, 0.5, 0.375, 1.0, 0.3438, 1.0, 0.3438, 0.5, 0.3438, 0.5, 0.3438, 1.0, 0.3125, 1.0, 0.3125, 0.5, 0.3125, 0.5, 0.3125, 1.0, 0.2812, 1.0, 0.2812, 0.5, 0.2812, 0.5, 0.2812, 1.0, 0.25, 1.0, 0.25, 0.5, 0.25, 0.5, 0.25, 1.0, 0.2188, 1.0, 0.2188, 0.5, 0.2188, 0.5, 0.2188, 1.0, 0.1875, 1.0, 0.1875, 0.5, 0.1875, 0.5, 0.1875, 1.0, 0.1562, 1.0, 0.1562, 0.5, 0.1562, 0.5, 0.1562, 1.0, 0.125, 1.0, 0.125, 0.5, 0.125, 0.5, 0.125, 1.0, 0.09375, 1.0, 0.09375, 0.5, 0.09375, 0.5, 0.09375, 1.0, 0.0625, 1.0, 0.0625, 0.5, 0.2968, 0.4854, 0.25, 0.49, 0.2032, 0.4854, 0.1582, 0.4717, 0.1167, 0.4496, 0.08029, 0.4197, 0.05045, 0.3833, 0.02827, 0.3418, 0.01461, 0.2968, 0.01, 0.25, 0.01461, 0.2032, 0.02827, 0.1582, 0.05045, 0.1167, 0.08029, 0.08029, 0.1167, 0.05045, 0.1582, 0.02827, 0.2032, 0.01461, 0.25, 0.01, 0.2968, 0.01461, 0.3418, 0.02827, 0.3833, 0.05045, 0.4197, 0.08029, 0.4496, 0.1167, 0.4717, 0.1582, 0.4854, 0.2032, 0.49, 0.25, 0.4854, 0.2968, 0.4717, 0.3418, 0.4496, 0.3833, 0.4197, 0.4197, 0.3833, 0.4496, 0.3418, 0.4717, 0.0625, 0.5, 0.0625, 1.0, 0.03125, 1.0, 0.03125, 0.5, 0.03125, 0.5, 0.03125, 1.0, 0.0, 1.0, 0.0, 0.5, 0.75, 0.49, 0.7968, 0.4854, 0.8418, 0.4717, 0.8833, 0.4496, 0.9197, 0.4197, 0.9496, 0.3833, 0.9717, 0.3418, 0.9854, 0.2968, 0.99, 0.25, 0.9854, 0.2032, 0.9717, 0.1582, 0.9496, 0.1167, 0.9197, 0.08029, 0.8833, 0.05045, 0.8418, 0.02827, 0.7968, 0.01461, 0.75, 0.01, 0.7032, 0.01461, 0.6582, 0.02827, 0.6167, 0.05045, 0.5803, 0.08029, 0.5504, 0.1167, 0.5283, 0.1582, 0.5146, 0.2032, 0.51, 0.25, 0.5146, 0.2968, 0.5283, 0.3418, 0.5504, 0.3833, 0.5803, 0.4197, 0.6167, 0.4496, 0.6582, 0.4717, 0.7032, 0.4854, 1.0, 0.5, 1.0, 1.0, 0.9688, 1.0, 0.9688, 0.5, 0.9688, 0.5, 0.9688, 1.0, 0.9375, 1.0, 0.9375, 0.5, 0.9375, 0.5, 0.9375, 1.0, 0.9062, 1.0, 0.9062, 0.5, 0.9062, 0.5, 0.9062, 1.0, 0.875, 1.0, 0.875, 0.5, 0.875, 0.5, 0.875, 1.0, 0.8438, 1.0, 0.8438, 0.5, 0.8438, 0.5, 0.8438, 1.0, 0.8125, 1.0, 0.8125, 0.5, 0.8125, 0.5, 0.8125, 1.0, 0.7812, 1.0, 0.7812, 0.5, 0.7812, 0.5, 0.7812, 1.0, 0.75, 1.0, 0.75, 0.5, 0.75, 0.5, 0.75, 1.0, 0.7188, 1.0, 0.7188, 0.5, 0.7188, 0.5, 0.7188, 1.0, 0.6875, 1.0, 0.6875, 0.5, 0.6875, 0.5, 0.6875, 1.0, 0.6562, 1.0, 0.6562, 0.5, 0.6562, 0.5, 0.6562, 1.0, 0.625, 1.0, 0.625, 0.5, 0.625, 0.5, 0.625, 1.0, 0.5938, 1.0, 0.5938, 0.5, 0.5938, 0.5, 0.5938, 1.0, 0.5625, 1.0, 0.5625, 0.5, 0.5625, 0.5, 0.5625, 1.0, 0.5312, 1.0, 0.5312, 0.5, 0.5312, 0.5, 0.5312, 1.0, 0.5, 1.0, 0.5, 0.5, 0.5, 0.5, 0.5, 1.0, 0.4688, 1.0, 0.4688, 0.5, 0.4688, 0.5, 0.4688, 1.0, 0.4375, 1.0, 0.4375, 0.5, 0.4375, 0.5, 0.4375, 1.0, 0.4062, 1.0, 0.4062, 0.5, 0.4062, 0.5, 0.4062, 1.0, 0.375, 1.0, 0.375, 0.5, 0.375, 0.5, 0.375, 1.0, 0.3438, 1.0, 0.3438, 0.5, 0.3438, 0.5, 0.3438, 1.0, 0.3125, 1.0, 0.3125, 0.5, 0.3125, 0.5, 0.3125, 1.0, 0.2812, 1.0, 0.2812, 0.5, 0.2812, 0.5, 0.2812, 1.0, 0.25, 1.0, 0.25, 0.5, 0.25, 0.5, 0.25, 1.0, 0.2188, 1.0, 0.2188, 0.5, 0.2188, 0.5, 0.2188, 1.0, 0.1875, 1.0, 0.1875, 0.5, 0.1875, 0.5, 0.1875, 1.0, 0.1562, 1.0, 0.1562, 0.5, 0.1562, 0.5, 0.1562, 1.0, 0.125, 1.0, 0.125, 0.5, 0.125, 0.5, 0.125, 1.0, 0.09375, 1.0, 0.09375, 0.5, 0.09375, 0.5, 0.09375, 1.0, 0.0625, 1.0, 0.0625, 0.5, 0.2968, 0.4854, 0.25, 0.49, 0.2032, 0.4854, 0.1582, 0.4717, 0.1167, 0.4496, 0.08029, 0.4197, 0.05045, 0.3833, 0.02827, 0.3418, 0.01461, 0.2968, 0.01, 0.25, 0.01461, 0.2032, 0.02827, 0.1582, 0.05045, 0.1167, 0.08029, 0.08029, 0.1167, 0.05045, 0.1582, 0.02827, 0.2032, 0.01461, 0.25, 0.01, 0.2968, 0.01461, 0.3418, 0.02827, 0.3833, 0.05045, 0.4197, 0.08029, 0.4496, 0.1167, 0.4717, 0.1582, 0.4854, 0.2032, 0.49, 0.25, 0.4854, 0.2968, 0.4717, 0.3418, 0.4496, 0.3833, 0.4197, 0.4197, 0.3833, 0.4496, 0.3418, 0.4717, 0.0625, 0.5, 0.0625, 1.0, 0.03125, 1.0, 0.03125, 0.5, 0.03125, 0.5, 0.03125, 1.0, 0.0, 1.0, 0.0, 0.5, 0.75, 0.49, 0.7968, 0.4854, 0.8418, 0.4717, 0.8833, 0.4496, 0.9197, 0.4197, 0.9496, 0.3833, 0.9717, 0.3418, 0.9854, 0.2968, 0.99, 0.25, 0.9854, 0.2032, 0.9717, 0.1582, 0.9496, 0.1167, 0.9197, 0.08029, 0.8833, 0.05045, 0.8418, 0.02827, 0.7968, 0.01461, 0.75, 0.01, 0.7032, 0.01461, 0.6582, 0.02827, 0.6167, 0.05045, 0.5803, 0.08029, 0.5504, 0.1167, 0.5283, 0.1582, 0.5146, 0.2032, 0.51, 0.25, 0.5146, 0.2968, 0.5283, 0.3418, 0.5504, 0.3833, 0.5803, 0.4197, 0.6167, 0.4496, 0.6582, 0.4717, 0.7032, 0.4854, 1.0, 0.5, 1.0, 1.0, 0.9688, 1.0, 0.9688, 0.5, 0.9688, 0.5, 0.9688, 1.0, 0.9375, 1.0, 0.9375, 0.5, 0.9375, 0.5, 0.9375, 1.0, 0.9062, 1.0, 0.9062, 0.5, 0.9062, 0.5, 0.9062, 1.0, 0.875, 1.0, 0.875, 0.5, 0.875, 0.5, 0.875, 1.0, 0.8438, 1.0, 0.8438, 0.5, 0.8438, 0.5, 0.8438, 1.0, 0.8125, 1.0, 0.8125, 0.5, 0.8125, 0.5, 0.8125, 1.0, 0.7812, 1.0, 0.7812, 0.5, 0.7812, 0.5, 0.7812, 1.0, 0.75, 1.0, 0.75, 0.5, 0.75, 0.5, 0.75, 1.0, 0.7188, 1.0, 0.7188, 0.5, 0.7188, 0.5, 0.7188, 1.0, 0.6875, 1.0, 0.6875, 0.5, 0.6875, 0.5, 0.6875, 1.0, 0.6562, 1.0, 0.6562, 0.5, 0.6562, 0.5, 0.6562, 1.0, 0.625, 1.0, 0.625, 0.5, 0.625, 0.5, 0.625, 1.0, 0.5938, 1.0, 0.5938, 0.5, 0.5938, 0.5, 0.5938, 1.0, 0.5625, 1.0, 0.5625, 0.5, 0.5625, 0.5, 0.5625, 1.0, 0.5312, 1.0, 0.5312, 0.5, 0.5312, 0.5, 0.5312, 1.0, 0.5, 1.0, 0.5, 0.5, 0.5, 0.5, 0.5, 1.0, 0.4688, 1.0, 0.4688, 0.5, 0.4688, 0.5, 0.4688, 1.0, 0.4375, 1.0, 0.4375, 0.5, 0.4375, 0.5, 0.4375, 1.0, 0.4062, 1.0, 0.4062, 0.5, 0.4062, 0.5, 0.4062, 1.0, 0.375, 1.0, 0.375, 0.5, 0.375, 0.5, 0.375, 1.0, 0.3438, 1.0, 0.3438, 0.5, 0.3438, 0.5, 0.3438, 1.0, 0.3125, 1.0, 0.3125, 0.5, 0.3125, 0.5, 0.3125, 1.0, 0.2812, 1.0, 0.2812, 0.5, 0.2812, 0.5, 0.2812, 1.0, 0.25, 1.0, 0.25, 0.5, 0.25, 0.5, 0.25, 1.0, 0.2188, 1.0, 0.2188, 0.5, 0.2188, 0.5, 0.2188, 1.0, 0.1875, 1.0, 0.1875, 0.5, 0.1875, 0.5, 0.1875, 1.0, 0.1562, 1.0, 0.1562, 0.5, 0.1562, 0.5, 0.1562, 1.0, 0.125, 1.0, 0.125, 0.5, 0.125, 0.5, 0.125, 1.0, 0.09375, 1.0, 0.09375, 0.5, 0.09375, 0.5, 0.09375, 1.0, 0.0625, 1.0, 0.0625, 0.5, 0.2968, 0.4854, 0.25, 0.49, 0.2032, 0.4854, 0.1582, 0.4717, 0.1167, 0.4496, 0.08029, 0.4197, 0.05045, 0.3833, 0.02827, 0.3418, 0.01461, 0.2968, 0.01, 0.25, 0.01461, 0.2032, 0.02827, 0.1582, 0.05045, 0.1167, 0.08029, 0.08029, 0.1167, 0.05045, 0.1582, 0.02827, 0.2032, 0.01461, 0.25, 0.01, 0.2968, 0.01461, 0.3418, 0.02827, 0.3833, 0.05045, 0.4197, 0.08029, 0.4496, 0.1167, 0.4717, 0.1582, 0.4854, 0.2032, 0.49, 0.25, 0.4854, 0.2968, 0.4717, 0.3418, 0.4496, 0.3833, 0.4197, 0.4197, 0.3833, 0.4496, 0.3418, 0.4717, 0.0625, 0.5, 0.0625, 1.0, 0.03125, 1.0, 0.03125, 0.5, 0.03125, 0.5, 0.03125, 1.0, 0.0, 1.0, 0.0, 0.5, 0.75, 0.49, 0.7968, 0.4854, 0.8418, 0.4717, 0.8833, 0.4496, 0.9197, 0.4197, 0.9496, 0.3833, 0.9717, 0.3418, 0.9854, 0.2968, 0.99, 0.25, 0.9854, 0.2032, 0.9717, 0.1582, 0.9496, 0.1167, 0.9197, 0.08029, 0.8833, 0.05045, 0.8418, 0.02827, 0.7968, 0.01461, 0.75, 0.01, 0.7032, 0.01461, 0.6582, 0.02827, 0.6167, 0.05045, 0.5803, 0.08029, 0.5504, 0.1167, 0.5283, 0.1582, 0.5146, 0.2032, 0.51, 0.25, 0.5146, 0.2968, 0.5283, 0.3418, 0.5504, 0.3833, 0.5803, 0.4197, 0.6167, 0.4496, 0.6582, 0.4717, 0.7032, 0.4854, 0.2696, 1.0, 0.2977, 1.0, 0.2977, 1.0, 0.2696, 1.0, 0.2497, 1.0, 0.719, 1.0, 0.9688, 1.0, 0.0, 1.0, 0.719, 1.0, 0.849, 1.0, 0.9375, 1.0, 0.9688, 1.0, 0.849, 1.0, 0.8477, 1.0, 0.9062, 1.0, 0.9375, 1.0, 0.8477, 1.0, 0.8294, 1.0, 0.875, 1.0, 0.9062, 1.0, 0.8294, 1.0, 0.8061, 1.0, 0.8438, 1.0, 0.875, 1.0, 0.8061, 1.0, 0.7808, 1.0, 0.8125, 1.0, 0.8438, 1.0, 0.7808, 1.0, 0.7542, 1.0, 0.7812, 1.0, 0.8125, 1.0, 0.7542, 1.0, 0.727, 1.0, 0.75, 1.0, 0.7812, 1.0, 0.727, 1.0, 0.6992, 1.0, 0.7188, 1.0, 0.75, 1.0, 0.6992, 1.0, 0.6711, 1.0, 0.6875, 1.0, 0.7188, 1.0, 0.6711, 1.0, 0.6427, 1.0, 0.6562, 1.0, 0.6875, 1.0, 0.6427, 1.0, 0.6141, 1.0, 0.625, 1.0, 0.6562, 1.0, 0.6141, 1.0, 0.5854, 1.0, 0.5938, 1.0, 0.625, 1.0, 0.5854, 1.0, 0.5566, 1.0, 0.5625, 1.0, 0.5938, 1.0, 0.5566, 1.0, 0.5277, 1.0, 0.5312, 1.0, 0.5625, 1.0, 0.5277, 1.0, 0.4988, 1.0, 0.5, 1.0, 0.5312, 1.0, 0.4988, 1.0, 0.4699, 1.0, 0.4688, 1.0, 0.5, 1.0, 0.4699, 1.0, 0.441, 1.0, 0.4375, 1.0, 0.4688, 1.0, 0.441, 1.0, 0.4121, 1.0, 0.4062, 1.0, 0.4375, 1.0, 0.4121, 1.0, 0.3833, 1.0, 0.375, 1.0, 0.4062, 1.0, 0.3833, 1.0, 0.3546, 1.0, 0.3438, 1.0, 0.375, 1.0, 0.3546, 1.0, 0.3261, 1.0, 0.3125, 1.0, 0.3438, 1.0, 0.3261, 1.0, 0.2977, 1.0, 0.2812, 1.0, 0.3125, 1.0, 0.2977, 1.0, 0.2696, 1.0, 0.25, 1.0, 0.2812, 1.0, 0.2696, 1.0, 0.2418, 1.0, 0.2188, 1.0, 0.25, 1.0, 0.2418, 1.0, 0.2145, 1.0, 0.1875, 1.0, 0.2188, 1.0, 0.2145, 1.0, 0.188, 1.0, 0.1562, 1.0, 0.1875, 1.0, 0.188, 1.0, 0.1626, 1.0, 0.125, 1.0, 0.1562, 1.0, 0.1626, 1.0, 0.1394, 1.0, 0.09375, 1.0, 0.125, 1.0, 0.1394, 1.0, 0.1211, 1.0, 0.0625, 1.0, 0.09375, 1.0, 0.1211, 1.0, 0.1197, 1.0, 0.03125, 1.0, 0.0625, 1.0, 0.1197, 1.0, 0.2497, 1.0, 0.0, 1.0, 0.03125, 1.0, 0.719, 1.0, 0.2497, 1.0, 0.1197, 1.0, 0.1211, 1.0, 0.1394, 1.0, 0.1626, 1.0, 0.188, 1.0, 0.2145, 1.0, 0.2418, 1.0, 0.2696, 1.0, 0.2977, 1.0, 0.3261, 1.0, 0.3546, 1.0, 0.3833, 1.0, 0.4121, 1.0, 0.441, 1.0, 0.4699, 1.0, 0.4988, 1.0, 0.5277, 1.0, 0.5566, 1.0, 0.5854, 1.0, 0.6141, 1.0, 0.6427, 1.0, 0.6711, 1.0, 0.6992, 1.0, 0.727, 1.0, 0.7542, 1.0, 0.7808, 1.0, 0.8061, 1.0, 0.8294, 1.0, 0.8477, 1.0, 0.849, 1.0, 0.6427, 1.0, 0.6711, 1.0, 0.6711, 1.0, 0.6427, 1.0, 0.2418, 1.0, 0.2696, 1.0, 0.2696, 1.0, 0.2418, 1.0, 0.6141, 1.0, 0.6427, 1.0, 0.6427, 1.0, 0.6141, 1.0, 0.2145, 1.0, 0.2418, 1.0, 0.2418, 1.0, 0.2145, 1.0, 0.5854, 1.0, 0.6141, 1.0, 0.6141, 1.0, 0.5854, 1.0, 0.188, 1.0, 0.2145, 1.0, 0.2145, 1.0, 0.188, 1.0, 0.5566, 1.0, 0.5854, 1.0, 0.5854, 1.0, 0.5566, 1.0, 0.719, 1.0, 0.2497, 1.0, 0.2497, 1.0, 0.719, 1.0, 0.1626, 1.0, 0.188, 1.0, 0.188, 1.0, 0.1626, 1.0, 0.5277, 1.0, 0.5566, 1.0, 0.5566, 1.0, 0.5277, 1.0, 0.849, 1.0, 0.719, 1.0, 0.719, 1.0, 0.849, 1.0, 0.1394, 1.0, 0.1626, 1.0, 0.1626, 1.0, 0.1394, 1.0, 0.4988, 1.0, 0.5277, 1.0, 0.5277, 1.0, 0.4988, 1.0, 0.8477, 1.0, 0.849, 1.0, 0.849, 1.0, 0.8477, 1.0, 0.1211, 1.0, 0.1394, 1.0, 0.1394, 1.0, 0.1211, 1.0, 0.4699, 1.0, 0.4988, 1.0, 0.4988, 1.0, 0.4699, 1.0, 0.8294, 1.0, 0.8477, 1.0, 0.8477, 1.0, 0.8294, 1.0, 0.1197, 1.0, 0.1211, 1.0, 0.1211, 1.0, 0.1197, 1.0, 0.441, 1.0, 0.4699, 1.0, 0.4699, 1.0, 0.441, 1.0, 0.8061, 1.0, 0.8294, 1.0, 0.8294, 1.0, 0.8061, 1.0, 0.2497, 1.0, 0.1197, 1.0, 0.1197, 1.0, 0.2497, 1.0, 0.4121, 1.0, 0.441, 1.0, 0.441, 1.0, 0.4121, 1.0, 0.7808, 1.0, 0.8061, 1.0, 0.8061, 1.0, 0.7808, 1.0, 0.3833, 1.0, 0.4121, 1.0, 0.4121, 1.0, 0.3833, 1.0, 0.7542, 1.0, 0.7808, 1.0, 0.7808, 1.0, 0.7542, 1.0, 0.3546, 1.0, 0.3833, 1.0, 0.3833, 1.0, 0.3546, 1.0, 0.727, 1.0, 0.7542, 1.0, 0.7542, 1.0, 0.727, 1.0, 0.3261, 1.0, 0.3546, 1.0, 0.3546, 1.0, 0.3261, 1.0, 0.6992, 1.0, 0.727, 1.0, 0.727, 1.0, 0.6992, 1.0, 0.2977, 1.0, 0.3261, 1.0, 0.3261, 1.0, 0.2977, 1.0, 0.6711, 1.0, 0.6992, 1.0, 0.6992, 1.0, 0.6711, 1.0])
me_cylinder_001.materials.append(mat_waste)
me_cylinder_001.materials.append(mat_barrel)
me_cylinder_001.materials.append(mat_symbol)
me_cylinder_001.update()

# ---- objects
ob_barrel = bpy.data.objects.new('Barrel', me_cylinder_001)

# ---- transforms, parenting, visibility, modifiers, constraints
ob_barrel.location = (0.0, 0.0, 1.443)

# ---- collection membership
col_collection.objects.link(ob_barrel)

# ---- scene / render settings (as saved in the file)
scene.frame_start = 1; scene.frame_end = 250; scene.frame_set(1)
scene.render.engine = 'BLENDER_EEVEE_NEXT'
scene.cycles.sampling_pattern = 'TABULATED_SOBOL'
bpy.context.view_layer.update()

# ---- added for rendering (the .blend has no active camera and no usable light): camera, sun
cam_auto = bpy.data.cameras.new('AutoCamera')
cam_auto.lens = 50.0
cam_auto.sensor_width = 36.0
cam_auto.clip_end = 1000.0
ob_auto_camera = bpy.data.objects.new('AutoCamera', cam_auto)
scene.collection.objects.link(ob_auto_camera)
ob_auto_camera.location = (6.50269, -6.13823, 6.37409)
ob_auto_camera.rotation_euler = (1.09748, -7.21219e-08, 0.694738)
scene.camera = ob_auto_camera
light_auto_sun = bpy.data.lights.new('AutoSun', 'SUN')
light_auto_sun.energy = 3.0
light_auto_sun.angle = 0.0523599
ob_auto_sun = bpy.data.objects.new('AutoSun', light_auto_sun)
scene.collection.objects.link(ob_auto_sun)
ob_auto_sun.rotation_euler = (0.872665, 0.174533, 0.523599)
bpy.context.view_layer.update()
